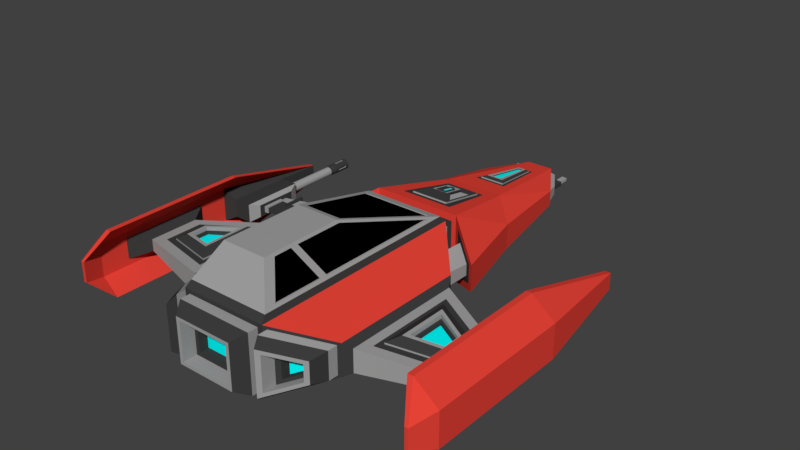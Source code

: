 # Source: Ship.blend  (saved by Blender 2.79.0; exported with 4.5.12 LTS)
import bpy
from mathutils import Matrix  # noqa: F401  (used for matrix-valued properties, if any)

bpy.ops.wm.read_factory_settings(use_empty=True)
scene = bpy.context.scene
scene.name = 'Scene'

# ---- collections
col_collection_1 = bpy.data.collections.new('Collection 1'); scene.collection.children.link(col_collection_1)

# ---- materials (node trees are filled in below, after node groups)
mat_screen = bpy.data.materials.new('Screen')
mat_screen.alpha_threshold = 0.0
mat_screen.use_transparent_shadow = False
mat_screen.diffuse_color = (0.0, 1.0, 1.0, 1.0)
mat_screen.roughness = 0.5
mat_metal = bpy.data.materials.new('Metal')
mat_metal.alpha_threshold = 0.0
mat_metal.use_transparent_shadow = False
mat_metal.diffuse_color = (0.3588, 0.3588, 0.3588, 1.0)
mat_metal.roughness = 0.5
mat_rubber = bpy.data.materials.new('Rubber')
mat_rubber.alpha_threshold = 0.0
mat_rubber.use_transparent_shadow = False
mat_rubber.diffuse_color = (0.04696, 0.04696, 0.04696, 1.0)
mat_rubber.roughness = 0.5
mat_glass = bpy.data.materials.new('Glass')
mat_glass.alpha_threshold = 0.0
mat_glass.use_transparent_shadow = False
mat_glass.diffuse_color = (0.0, 0.0, 0.0, 1.0)
mat_glass.roughness = 0.5
mat_intake = bpy.data.materials.new('Intake')
mat_intake.alpha_threshold = 0.0
mat_intake.use_transparent_shadow = False
mat_intake.diffuse_color = (0.02198, 0.02198, 0.02198, 1.0)
mat_intake.roughness = 0.5
mat_redpaint = bpy.data.materials.new('RedPaint')
mat_redpaint.alpha_threshold = 0.0
mat_redpaint.use_transparent_shadow = False
mat_redpaint.diffuse_color = (0.8, 0.05582, 0.03825, 1.0)
mat_redpaint.roughness = 0.5

# ---- material node trees

# ---- world
world_world = bpy.data.worlds.new('World'); scene.world = world_world
world_world.color = (0.05088, 0.05088, 0.05088)
world_world.use_sun_shadow = False
world_world.sun_shadow_jitter_overblur = 0.0
world_world.cycles.sampling_method = 'MANUAL'

# ---- meshes
me_cube_005 = bpy.data.meshes.new('Cube.005')
me_cube_005.from_pydata([(-1.363, -0.5052, -0.219), (-0.5923, 0.1782, 0.2473), (-1.363, -1.027, 0.219), (-0.5923, 0.1782, -0.2473), (-1.363, -1.027, -0.219), (-0.5923, 0.6998, 0.2473), (-1.363, -0.5052, 0.219), (-0.5923, 0.6998, -0.2473), (-0.7096, 0.7817, 0.172), (-1.246, -0.0565, 0.1524), (-0.7096, 0.7817, -0.172), (-1.246, -0.0565, -0.1524), (-0.7722, 0.6838, 0.1319), (-1.183, 0.04136, 0.1168), (-0.7722, 0.6838, -0.1319), (-1.183, 0.04136, -0.1168), (-0.7722, 0.4902, 0.1319), (-1.183, -0.1523, 0.1168), (-0.7722, 0.4902, -0.1319), (-1.183, -0.1523, -0.1168), (-1.127, -0.06403, 0.08472), (-1.127, -0.06403, -0.08472), (-0.8286, 0.402, 0.09566), (-0.8286, 0.402, -0.09566), (-1.127, 0.5838, -0.08472), (-1.127, 0.5838, 0.08472), (-0.8286, 0.5838, 0.09566), (-0.8286, 0.5838, -0.09566), (-0.8825, 0.5838, -0.06104), (-1.073, 0.5838, -0.05406), (-0.8825, 0.5838, 0.06104), (-1.073, 0.5838, 0.05406), (-0.8825, 1.027, -0.06104), (-1.073, 1.027, -0.05406), (-0.8825, 1.027, 0.06104), (-1.073, 1.027, 0.05406), (-0.9167, 1.027, -0.03905), (-1.038, 1.027, -0.03459), (-0.9167, 1.027, 0.03905), (-1.038, 1.027, 0.03459), (-0.9167, -0.07747, -0.03905), (-1.038, -0.07747, -0.03459), (-0.9167, -0.07747, 0.03905), (-1.038, -0.07747, 0.03459), (0.5923, 0.6998, 0.2473), (0.5923, 0.1782, 0.2473), (1.363, -1.027, 0.219), (0.5923, 0.1782, -0.2473), (1.363, -1.027, -0.219), (1.363, -0.5052, 0.219), (0.5923, 0.6998, -0.2473), (1.363, -0.5052, -0.219), (0.7096, 0.7817, 0.172), (1.246, -0.0565, 0.1524), (0.7096, 0.7817, -0.172), (1.246, -0.0565, -0.1524), (0.7722, 0.6838, 0.1319), (1.183, 0.04136, 0.1168), (0.7722, 0.6838, -0.1319), (1.183, 0.04136, -0.1168), (0.7722, 0.4902, 0.1319), (1.183, -0.1523, 0.1168), (0.7722, 0.4902, -0.1319), (1.183, -0.1523, -0.1168), (1.127, -0.06403, 0.08472), (1.127, -0.06403, -0.08472), (0.8286, 0.402, 0.09566), (0.8286, 0.402, -0.09566), (1.127, 0.5838, -0.08472), (1.127, 0.5838, 0.08472), (0.8286, 0.5838, 0.09566), (0.8286, 0.5838, -0.09566), (0.8825, 0.5838, -0.06104), (1.073, 0.5838, -0.05406), (0.8825, 0.5838, 0.06104), (1.073, 0.5838, 0.05406), (0.8825, 1.027, -0.06104), (1.073, 1.027, -0.05406), (0.8825, 1.027, 0.06104), (1.073, 1.027, 0.05406), (0.9167, 1.027, -0.03905), (1.038, 1.027, -0.03459), (0.9167, 1.027, 0.03905), (1.038, 1.027, 0.03459), (0.9167, -0.07747, -0.03905), (1.038, -0.07747, -0.03459), (0.9167, -0.07747, 0.03905), (1.038, -0.07747, 0.03459), (-0.5923, 0.5694, 0.1236), (-0.5923, 0.5694, -0.1236), (-0.5923, 0.3086, 0.1236), (-0.5923, 0.3086, -0.1236), (0.5923, 0.5694, 0.1236), (0.5923, 0.5694, -0.1236), (0.5923, 0.3086, 0.1236), (0.5923, 0.3086, -0.1236)], [], [(41, 43, 42, 40), (85, 84, 86, 87), (0, 6, 9, 11), (6, 5, 8, 9), (5, 7, 10, 8), (7, 0, 11, 10), (13, 12, 16, 17), (17, 16, 22, 20), (12, 14, 18, 16), (14, 15, 19, 18), (15, 13, 17, 19), (16, 18, 23, 22), (19, 17, 20, 21), (18, 19, 21, 23), (29, 31, 35, 33), (35, 34, 38, 39), (28, 29, 33, 32), (31, 30, 34, 35), (30, 28, 32, 34), (37, 39, 43, 41), (34, 32, 36, 38), (33, 35, 39, 37), (32, 33, 37, 36), (36, 37, 41, 40), (39, 38, 42, 43), (38, 36, 40, 42), (51, 55, 53, 49), (49, 53, 52, 44), (44, 52, 54, 50), (50, 54, 55, 51), (57, 61, 60, 56), (61, 64, 66, 60), (56, 60, 62, 58), (58, 62, 63, 59), (59, 63, 61, 57), (60, 66, 67, 62), (63, 65, 64, 61), (62, 67, 65, 63), (73, 77, 79, 75), (79, 83, 82, 78), (72, 76, 77, 73), (75, 79, 78, 74), (74, 78, 76, 72), (81, 85, 87, 83), (78, 82, 80, 76), (77, 81, 83, 79), (76, 80, 81, 77), (80, 84, 85, 81), (83, 87, 86, 82), (82, 86, 84, 80), (92, 93, 89, 88), (93, 95, 91, 89), (95, 94, 90, 91), (94, 92, 88, 90), (3, 1, 2, 4), (0, 4, 2, 6), (6, 2, 1, 5), (1, 3, 91, 90), (7, 3, 4, 0), (8, 10, 14, 12), (10, 11, 15, 14), (11, 9, 13, 15), (9, 8, 12, 13), (21, 20, 25, 24), (26, 27, 28, 30), (23, 21, 24, 27), (20, 22, 26, 25), (22, 23, 27, 26), (24, 25, 31, 29), (27, 24, 29, 28), (25, 26, 30, 31), (47, 48, 46, 45), (51, 49, 46, 48), (49, 44, 45, 46), (44, 50, 93, 92), (50, 51, 48, 47), (52, 56, 58, 54), (54, 58, 59, 55), (55, 59, 57, 53), (53, 57, 56, 52), (65, 68, 69, 64), (70, 74, 72, 71), (67, 71, 68, 65), (64, 69, 70, 66), (66, 70, 71, 67), (68, 73, 75, 69), (71, 72, 73, 68), (69, 75, 74, 70), (45, 44, 92, 94), (7, 5, 88, 89), (5, 1, 90, 88), (50, 47, 95, 93), (47, 45, 94, 95), (3, 7, 89, 91)])
me_cube_005.polygons.foreach_set('material_index', [0, 0, 1, 1, 1, 1, 1, 1, 1, 1, 1, 1, 1, 1, 1, 1, 1, 1, 1, 1, 1, 1, 1, 1, 1, 1, 1, 1, 1, 1, 1, 1, 1, 1, 1, 1, 1, 1, 1, 1, 1, 1, 1, 1, 1, 1, 1, 1, 1, 1, 1, 1, 1, 1, 2, 2, 2, 2, 2, 2, 2, 2, 2, 2, 2, 2, 2, 2, 2, 2, 2, 2, 2, 2, 2, 2, 2, 2, 2, 2, 2, 2, 2, 2, 2, 2, 2, 2, 2, 2, 2, 2, 2, 2])
me_cube_005.materials.append(mat_screen)
me_cube_005.materials.append(mat_metal)
me_cube_005.materials.append(mat_rubber)
me_cube_005.materials.append(mat_glass)
me_cube_005.use_remesh_preserve_volume = False
me_cube_005.use_remesh_preserve_attributes = False
me_cube_005.use_mirror_x = True
me_cube_005.update()
me_cube_012 = bpy.data.meshes.new('Cube.012')
me_cube_012.from_pydata([(0.1541, 0.9698, 0.194), (0.1541, 0.9698, -0.194), (0.1541, -0.9698, -0.194), (0.1541, -0.9698, 0.194), (0.0, 0.9698, 0.194), (0.0, 0.9698, -0.194), (0.0, -0.9698, -0.194), (0.0, -0.9698, 0.194), (2.732, 0.9708, -0.04848), (2.732, 0.4563, -0.04848), (2.732, 0.4563, 0.04848), (0.1541, -0.6135, 0.1212), (0.1541, 0.6135, 0.1212), (0.1541, 0.6135, -0.1212), (0.1541, -0.6135, -0.1212), (0.1541, -0.2572, -0.04848), (0.1541, 0.2572, -0.04848), (0.1541, 0.2572, 0.04848), (0.1541, -0.2572, 0.04848), (2.732, 0.9708, 0.04848), (2.141, 0.9479, 0.1322), (2.141, 0.9479, -0.1322), (2.141, 0.1106, 0.1322), (2.141, 0.1106, -0.1322), (2.046, 0.9479, 0.1322), (2.046, 0.9479, -0.1322), (2.046, 0.1106, 0.1322), (2.046, 0.1106, -0.1322), (0.8413, 0.6062, 0.1322), (0.8413, 0.6062, -0.1322), (0.8413, -0.2312, 0.1322), (0.8413, -0.2312, -0.1322), (0.7458, 0.6062, 0.1322), (0.7458, 0.6062, -0.1322), (0.7458, -0.2312, 0.1322), (0.7458, -0.2312, -0.1322), (1.491, 0.7662, 0.1322), (1.491, 0.7662, -0.1322), (1.491, -0.07118, 0.1322), (1.491, -0.07118, -0.1322), (1.396, 0.7662, 0.1322), (1.396, 0.7662, -0.1322), (1.396, -0.07118, 0.1322), (1.396, -0.07118, -0.1322)], [], [(3, 7, 6, 2), (6, 7, 4, 5), (1, 5, 4, 0), (0, 4, 7, 3), (2, 6, 5, 1), (18, 15, 9, 10), (16, 17, 19, 8), (1, 0, 12, 13), (3, 2, 14, 11), (2, 1, 13, 14), (0, 3, 11, 12), (12, 11, 18, 17), (14, 13, 16, 15), (11, 14, 15, 18), (13, 12, 17, 16), (8, 19, 10, 9), (17, 18, 10, 19), (15, 16, 8, 9), (20, 22, 23, 21), (22, 26, 27, 23), (26, 24, 25, 27), (24, 20, 21, 25), (22, 20, 24, 26), (27, 25, 21, 23), (28, 30, 31, 29), (30, 34, 35, 31), (34, 32, 33, 35), (32, 28, 29, 33), (30, 28, 32, 34), (35, 33, 29, 31), (36, 38, 39, 37), (38, 42, 43, 39), (42, 40, 41, 43), (40, 36, 37, 41), (38, 36, 40, 42), (43, 41, 37, 39)])
me_cube_012.polygons.foreach_set('material_index', [0, 0, 0, 0, 0, 0, 0, 0, 0, 0, 0, 1, 1, 1, 1, 1, 0, 0, 1, 1, 1, 1, 1, 1, 1, 1, 1, 1, 1, 1, 1, 1, 1, 1, 1, 1])
me_cube_012.materials.append(mat_metal)
me_cube_012.materials.append(mat_rubber)
me_cube_012.use_remesh_preserve_volume = False
me_cube_012.use_remesh_preserve_attributes = False
me_cube_012.use_mirror_x = True
me_cube_012.update()
me_cube_010 = bpy.data.meshes.new('Cube.010')
me_cube_010.from_pydata([(0.1541, -1.119, 0.3247), (0.1541, 1.119, 0.3247), (0.1541, -1.119, -0.3247), (0.1541, 1.119, -0.3247), (0.1541, 0.9698, 0.194), (0.1541, 0.9698, -0.194), (0.1541, -0.9698, -0.194), (0.1541, -0.9698, 0.194), (0.0, 0.9698, 0.194), (0.0, 0.9698, -0.194), (0.0, -0.9698, -0.194), (0.0, -0.9698, 0.194), (0.787, -1.119, 0.3247), (0.787, 1.119, 0.3247), (0.787, -1.119, -0.3247), (0.787, 1.119, -0.3247), (0.9484, 0.7448, 0.2161), (0.9484, 0.7448, -0.2161), (0.9484, -0.7448, -0.2161), (0.9484, -0.7448, 0.2161), (0.2201, 1.119, 0.257), (0.2201, 1.119, -0.257), (0.721, 1.119, 0.257), (0.721, 1.119, -0.257), (0.2201, 0.6931, 0.257), (0.2201, 0.6931, -0.257), (0.721, 0.6931, 0.257), (0.721, 0.6931, -0.257), (0.4705, 0.9178, 0.2232), (0.4705, 0.6234, 0.2232), (0.556, 0.9178, 0.2062), (0.556, 0.6234, 0.2062), (0.6284, 0.9178, 0.1578), (0.6284, 0.6234, 0.1578), (0.6768, 0.9178, 0.08542), (0.6768, 0.6234, 0.08542), (0.6938, 0.9178, 1.118e-07), (0.6938, 0.6234, 1.118e-07), (0.6768, 0.9178, -0.08542), (0.6768, 0.6234, -0.08542), (0.6284, 0.9178, -0.1578), (0.6284, 0.6234, -0.1578), (0.556, 0.9178, -0.2062), (0.556, 0.6234, -0.2062), (0.4705, 0.9178, -0.2232), (0.4705, 0.6234, -0.2232), (0.3851, 0.9178, -0.2062), (0.3851, 0.6234, -0.2062), (0.3127, 0.9178, -0.1578), (0.3127, 0.6234, -0.1578), (0.2643, 0.9178, -0.08542), (0.2643, 0.6234, -0.08542), (0.2473, 0.9178, 1.118e-07), (0.2473, 0.6234, 1.118e-07), (0.2643, 0.9178, 0.08542), (0.2643, 0.6234, 0.08542), (0.3127, 0.9178, 0.1578), (0.3127, 0.6234, 0.1578), (0.3851, 0.9178, 0.2062), (0.3851, 0.6234, 0.2062), (0.4705, 0.9178, 0.1715), (0.5362, 0.9178, 0.1584), (0.5918, 0.9178, 0.1213), (0.629, 0.9178, 0.06562), (0.642, 0.9178, 1.229e-07), (0.629, 0.9178, -0.06562), (0.5918, 0.9178, -0.1213), (0.5362, 0.9178, -0.1584), (0.4705, 0.9178, -0.1715), (0.4049, 0.9178, -0.1584), (0.3493, 0.9178, -0.1213), (0.3121, 0.9178, -0.06562), (0.2991, 0.9178, 1.229e-07), (0.3121, 0.9178, 0.06562), (0.3493, 0.9178, 0.1213), (0.4049, 0.9178, 0.1584), (0.4705, 3.158, 0.1578), (0.5309, 3.158, 0.1457), (0.5821, 3.158, 0.1116), (0.6163, 3.158, 0.06037), (0.6283, 3.158, 6.035e-07), (0.6163, 3.158, -0.06037), (0.5821, 3.158, -0.1115), (0.5309, 3.158, -0.1457), (0.4705, 3.158, -0.1578), (0.4102, 3.158, -0.1457), (0.359, 3.158, -0.1115), (0.3248, 3.158, -0.06037), (0.3128, 3.158, 6.035e-07), (0.3248, 3.158, 0.06037), (0.359, 3.158, 0.1116), (0.4102, 3.158, 0.1457), (0.4705, 3.384, 0.1861), (0.5418, 3.384, 0.172), (0.6022, 3.384, 0.1316), (0.6425, 3.384, 0.07122), (0.6567, 3.384, 5.998e-07), (0.6425, 3.384, -0.07122), (0.6022, 3.384, -0.1316), (0.5418, 3.384, -0.1719), (0.4705, 3.384, -0.1861), (0.3993, 3.384, -0.1719), (0.3389, 3.384, -0.1316), (0.2986, 3.384, -0.07122), (0.2844, 3.384, 5.998e-07), (0.2986, 3.384, 0.07122), (0.3389, 3.384, 0.1316), (0.3993, 3.384, 0.172), (0.4705, 4.051, 0.1861), (0.5418, 4.051, 0.172), (0.6022, 4.051, 0.1316), (0.6425, 4.051, 0.07122), (0.6567, 4.051, 5.998e-07), (0.6425, 4.051, -0.07122), (0.6022, 4.051, -0.1316), (0.5418, 4.051, -0.1719), (0.4705, 4.051, -0.1861), (0.3993, 4.051, -0.1719), (0.3389, 4.051, -0.1316), (0.2986, 4.051, -0.07122), (0.2844, 4.051, 5.998e-07), (0.2986, 4.051, 0.07122), (0.3389, 4.051, 0.1316), (0.3993, 4.051, 0.172), (0.4705, 4.051, 0.1207), (0.5167, 4.051, 0.1115), (0.5559, 4.051, 0.08534), (0.582, 4.051, 0.04619), (0.5912, 4.051, 6.147e-07), (0.582, 4.051, -0.04618), (0.5559, 4.051, -0.08534), (0.5167, 4.051, -0.1115), (0.4705, 4.051, -0.1207), (0.4244, 4.051, -0.1115), (0.3852, 4.051, -0.08534), (0.359, 4.051, -0.04618), (0.3499, 4.051, 6.147e-07), (0.359, 4.051, 0.04619), (0.3852, 4.051, 0.08534), (0.4244, 4.051, 0.1115), (0.4705, 0.7667, 0.1207), (0.5167, 0.7667, 0.1115), (0.5559, 0.7667, 0.08534), (0.582, 0.7667, 0.04619), (0.5912, 0.7667, 6.147e-07), (0.582, 0.7667, -0.04618), (0.5559, 0.7667, -0.08534), (0.5167, 0.7667, -0.1115), (0.4705, 0.7667, -0.1207), (0.4244, 0.7667, -0.1115), (0.3852, 0.7667, -0.08534), (0.359, 0.7667, -0.04618), (0.3499, 0.7667, 6.147e-07), (0.359, 0.7667, 0.04619), (0.3852, 0.7667, 0.08534), (0.4244, 0.7667, 0.1115), (0.9484, 0.2203, 0.1107), (0.9484, 0.2203, -0.1107), (0.9484, -0.5431, -0.1107), (0.9484, -0.5431, 0.1107), (1.093, 0.2203, 0.1107), (1.093, 0.2203, -0.1107), (1.093, -0.5431, -0.1107), (1.093, -0.5431, 0.1107), (1.093, 0.179, 0.07692), (1.093, 0.179, -0.07692), (1.093, -0.5018, -0.07692), (1.093, -0.5018, 0.07692), (1.732, 0.179, 0.07692), (1.732, 0.179, -0.07692), (1.732, -0.5018, -0.07692), (1.732, -0.5018, 0.07692), (0.501, 3.898, -0.1146), (0.501, 3.898, -0.1801), (0.501, 3.898, 0.1801), (0.501, 3.898, 0.1146), (0.501, 3.523, -0.1146), (0.501, 3.523, -0.1801), (0.501, 3.523, 0.1801), (0.501, 3.523, 0.1146), (0.4705, 3.523, 0.1861), (0.4705, 3.523, 0.1207), (0.4401, 3.523, 0.1801), (0.4401, 3.523, -0.1801), (0.4401, 3.523, -0.1146), (0.4401, 3.523, 0.1146), (0.4401, 3.898, -0.1801), (0.4401, 3.898, 0.1801), (0.4401, 3.898, -0.1146), (0.4401, 3.898, 0.1146), (0.5912, 3.523, 6.147e-07), (0.2905, 3.523, -0.0305), (0.6567, 3.523, 5.998e-07), (0.6506, 3.523, -0.0305), (0.5852, 3.523, -0.0305), (0.3559, 3.523, -0.0305), (0.4705, 3.898, -0.1207), (0.4705, 3.898, -0.1861), (0.4705, 3.898, 0.1861), (0.4705, 3.898, 0.1207), (0.4705, 3.523, -0.1207), (0.4705, 3.523, -0.1861), (0.2905, 3.898, 0.0305), (0.5852, 3.898, 0.0305), (0.6506, 3.898, 0.0305), (0.3559, 3.898, 0.0305), (0.6506, 3.898, -0.0305), (0.2905, 3.898, -0.0305), (0.5852, 3.898, -0.0305), (0.3559, 3.898, -0.0305), (0.2905, 3.523, 0.0305), (0.5852, 3.523, 0.0305), (0.6506, 3.523, 0.0305), (0.3559, 3.523, 0.0305), (0.2844, 3.523, 5.998e-07), (0.3499, 3.523, 6.147e-07), (0.2844, 3.898, 5.998e-07), (0.3499, 3.898, 6.147e-07), (0.5912, 3.898, 6.147e-07), (0.6567, 3.898, 5.998e-07)], [], [(7, 11, 10, 6), (10, 11, 8, 9), (5, 9, 8, 4), (4, 8, 11, 7), (6, 10, 9, 5), (14, 18, 19, 12), (13, 16, 17, 15), (12, 19, 16, 13), (15, 17, 18, 14), (21, 25, 27, 23), (24, 26, 27, 25), (23, 27, 26, 22), (22, 26, 24, 20), (20, 24, 25, 21), (71, 87, 86, 70), (64, 80, 79, 63), (72, 88, 87, 71), (65, 81, 80, 64), (73, 89, 88, 72), (66, 82, 81, 65), (74, 90, 89, 73), (67, 83, 82, 66), (75, 91, 90, 74), (68, 84, 83, 67), (60, 76, 91, 75), (69, 85, 84, 68), (62, 78, 77, 61), (70, 86, 85, 69), (63, 79, 78, 62), (61, 77, 76, 60), (118, 119, 135, 134), (124, 125, 141, 140, 181, 179, 175, 199), (111, 112, 128, 127), (119, 120, 136, 135), (112, 113, 129, 128), (120, 121, 137, 136), (113, 114, 130, 129), (121, 122, 138, 137), (114, 115, 131, 130), (122, 123, 139, 138), (115, 116, 132, 131), (108, 109, 125, 124), (123, 108, 124, 139), (116, 117, 133, 132), (109, 110, 126, 125), (117, 118, 134, 133), (110, 111, 127, 126), (139, 124, 199, 189, 185, 181, 140, 155), (132, 133, 149, 148, 200, 184, 188, 196), (125, 126, 142, 141), (133, 134, 150, 149), (126, 127, 143, 142), (134, 135, 151, 150), (127, 128, 218, 203, 211, 190, 144, 143), (135, 136, 217, 209, 195, 215, 152, 151), (128, 129, 145, 144, 190, 194, 208, 218), (136, 137, 153, 152, 215, 213, 205, 217), (129, 130, 146, 145), (137, 138, 154, 153), (130, 131, 147, 146), (138, 139, 155, 154), (131, 132, 196, 172, 176, 200, 148, 147), (0, 7, 6, 2), (2, 6, 5, 3), (1, 4, 7, 0), (3, 5, 4, 1), (13, 22, 20, 1), (0, 12, 13, 1), (3, 15, 14, 2), (2, 14, 12, 0), (1, 20, 21, 3), (15, 23, 22, 13), (3, 21, 23, 15), (28, 29, 31, 30), (30, 31, 33, 32), (32, 33, 35, 34), (34, 35, 37, 36), (36, 37, 39, 38), (38, 39, 41, 40), (40, 41, 43, 42), (42, 43, 45, 44), (44, 45, 47, 46), (46, 47, 49, 48), (48, 49, 51, 50), (50, 51, 53, 52), (52, 53, 55, 54), (54, 55, 57, 56), (56, 57, 59, 58), (58, 59, 29, 28), (36, 38, 65, 64), (46, 48, 70, 69), (56, 58, 75, 74), (32, 34, 63, 62), (42, 44, 68, 67), (28, 30, 61, 60), (52, 54, 73, 72), (38, 40, 66, 65), (48, 50, 71, 70), (58, 28, 60, 75), (34, 36, 64, 63), (44, 46, 69, 68), (54, 56, 74, 73), (30, 32, 62, 61), (40, 42, 67, 66), (50, 52, 72, 71), (89, 90, 106, 105), (97, 98, 114, 113), (82, 83, 99, 98), (90, 91, 107, 106), (83, 84, 100, 99), (76, 77, 93, 92), (91, 76, 92, 107), (84, 85, 101, 100), (77, 78, 94, 93), (85, 86, 102, 101), (78, 79, 95, 94), (86, 87, 103, 102), (79, 80, 96, 95), (87, 88, 104, 103), (80, 81, 97, 96), (88, 89, 105, 104), (81, 82, 98, 97), (105, 106, 122, 121), (98, 99, 115, 114), (106, 107, 123, 122), (99, 100, 201, 177, 173, 197, 116, 115), (92, 93, 109, 108, 198, 174, 178, 180), (107, 92, 180, 182, 187, 198, 108, 123), (100, 101, 117, 116, 197, 186, 183, 201), (93, 94, 110, 109), (101, 102, 118, 117), (94, 95, 111, 110), (102, 103, 119, 118), (95, 96, 192, 212, 204, 219, 112, 111), (103, 104, 214, 191, 207, 216, 120, 119), (96, 97, 113, 112, 219, 206, 193, 192), (104, 105, 121, 120, 216, 202, 210, 214), (154, 155, 140, 141, 142, 143, 144, 145, 146, 147, 148, 149, 150, 151, 152, 153), (17, 16, 156, 157), (157, 156, 160, 161), (16, 19, 159, 156), (18, 17, 157, 158), (19, 18, 158, 159), (160, 163, 167, 164), (156, 159, 163, 160), (158, 157, 161, 162), (159, 158, 162, 163), (167, 166, 170, 171), (162, 161, 165, 166), (163, 162, 166, 167), (161, 160, 164, 165), (171, 170, 169, 168), (165, 164, 168, 169), (164, 167, 171, 168), (166, 165, 169, 170), (207, 209, 217, 205, 202, 216), (208, 206, 219, 204, 203, 218), (177, 176, 172, 173), (179, 178, 174, 175), (183, 184, 200, 176, 177, 201), (185, 182, 180, 178, 179, 181), (191, 195, 209, 207), (194, 193, 206, 208), (193, 194, 190, 211, 212, 192), (195, 191, 214, 210, 213, 215), (212, 211, 203, 204), (213, 210, 202, 205), (187, 189, 199, 175, 174, 198), (188, 186, 197, 173, 172, 196), (182, 185, 189, 187), (184, 183, 186, 188)])
me_cube_010.polygons.foreach_set('material_index', [0, 0, 0, 0, 0, 0, 0, 0, 0, 0, 0, 0, 0, 0, 0, 0, 0, 0, 0, 0, 0, 0, 0, 0, 0, 0, 0, 0, 0, 0, 0, 0, 0, 0, 0, 0, 0, 0, 0, 0, 0, 0, 0, 0, 0, 0, 0, 0, 0, 0, 0, 0, 0, 0, 0, 0, 0, 0, 0, 0, 0, 0, 1, 1, 1, 1, 1, 1, 1, 1, 1, 1, 1, 1, 1, 1, 1, 1, 1, 1, 1, 1, 1, 1, 1, 1, 1, 1, 1, 1, 1, 1, 1, 1, 1, 1, 1, 1, 1, 1, 1, 1, 1, 1, 1, 1, 1, 1, 1, 1, 1, 1, 1, 1, 1, 1, 1, 1, 1, 1, 1, 1, 1, 1, 1, 1, 1, 1, 1, 1, 1, 1, 1, 1, 1, 1, 1, 1, 1, 0, 1, 1, 1, 0, 0, 0, 0, 1, 0, 0, 0, 1, 1, 1, 1, 0, 0, 0, 0, 0, 0, 0, 0, 0, 0, 0, 0, 0, 0, 0, 0])
me_cube_010.materials.append(mat_metal)
me_cube_010.materials.append(mat_rubber)
me_cube_010.use_remesh_preserve_volume = False
me_cube_010.use_remesh_preserve_attributes = False
me_cube_010.use_mirror_x = True
me_cube_010.update()
me_cube_007 = bpy.data.meshes.new('Cube.007')
me_cube_007.from_pydata([(-0.2074, 1.119, -0.02491), (-0.4538, -0.9185, 0.2727), (-0.2074, 1.073, -0.3541), (-0.4538, -0.9652, -0.05648), (-0.1446, 0.9766, 0.0527), (-0.3163, -0.7595, 0.3062), (-0.1217, 0.8454, -0.3799), (-0.2663, -0.7549, -0.1462), (-0.07567, 0.8629, 0.0693), (-0.1656, -0.6458, 0.2896), (-0.07567, 0.8582, 0.036), (-0.1656, -0.6505, 0.2563), (-0.3375, 0.5805, -0.08082), (-0.4569, -0.4072, 0.06342), (-0.3375, 0.5675, -0.1701), (-0.4569, -0.4202, -0.02588), (-0.6553, 0.5826, -0.1629), (-0.7747, -0.4051, -0.01868), (-0.6553, 0.5695, -0.2522), (-0.7747, -0.4182, -0.108), (-1.095, -0.3565, -0.1365), (-0.982, 0.5789, -0.2731), (-1.095, -0.3379, -0.008975), (-0.982, 0.5975, -0.1456), (-0.9115, 0.7116, -0.367), (-1.061, -0.5229, -0.1867), (-0.7078, 0.6875, -0.3635), (-0.8571, -0.5109, 0.06397), (-0.8571, -0.547, -0.1832), (-1.061, -0.4868, 0.06045), (-0.7078, 0.7236, -0.1163), (-0.9115, 0.7477, -0.1198), (-0.9752, -0.306, 0.03404), (-0.8972, -0.3152, 0.03539), (-0.7934, 0.5428, -0.08991), (-0.8714, 0.552, -0.09126), (-0.883, 0.4567, -0.07734), (-0.8945, 0.3613, -0.06342), (-0.906, 0.266, -0.0495), (-0.9175, 0.1707, -0.03557), (-0.9291, 0.07534, -0.02165), (-0.9406, -0.02, -0.007729), (-0.9521, -0.1153, 0.006194), (-0.9636, -0.2107, 0.02012), (-0.805, 0.4474, -0.07599), (-0.8165, 0.3521, -0.06207), (-0.828, 0.2568, -0.04815), (-0.8396, 0.1614, -0.03423), (-0.8511, 0.0661, -0.0203), (-0.8626, -0.02923, -0.00638), (-0.8741, -0.1246, 0.007542), (-0.8857, -0.2199, 0.02146), (-0.9752, -0.3096, 0.00933), (-0.8972, -0.3188, 0.01068), (-0.7934, 0.5392, -0.1146), (-0.8714, 0.5484, -0.116), (-0.9636, -0.2143, -0.004593), (-0.8857, -0.2235, -0.003244), (-0.883, 0.4531, -0.102), (-0.8945, 0.3577, -0.08813), (-0.906, 0.2624, -0.0742), (-0.9175, 0.1671, -0.06028), (-0.9291, 0.07173, -0.04636), (-0.9406, -0.02361, -0.03244), (-0.9521, -0.1189, -0.01852), (-0.805, 0.4438, -0.1007), (-0.8165, 0.3485, -0.08678), (-0.828, 0.2532, -0.07286), (-0.8396, 0.1578, -0.05893), (-0.8511, 0.06249, -0.04501), (-0.8626, -0.03284, -0.03109), (-0.8741, -0.1282, -0.01717), (-0.2469, 0.7819, -0.06856), (-0.4143, -0.6022, 0.1336), (-0.4143, -0.6266, -0.01409), (-0.2469, 0.7575, -0.2162), (0.2074, 1.119, -0.02491), (0.4538, -0.9185, 0.2727), (0.2074, 1.073, -0.3541), (0.4538, -0.9652, -0.05648), (0.1446, 0.9766, 0.0527), (0.3163, -0.7595, 0.3062), (0.1217, 0.8454, -0.3799), (0.2663, -0.7549, -0.1462), (0.07567, 0.8629, 0.0693), (0.1656, -0.6458, 0.2896), (0.07567, 0.8582, 0.036), (0.1656, -0.6505, 0.2563), (0.3375, 0.5805, -0.08082), (0.4569, -0.4072, 0.06342), (0.3375, 0.5675, -0.1701), (0.4569, -0.4202, -0.02588), (0.6553, 0.5826, -0.1629), (0.7747, -0.4051, -0.01868), (0.6553, 0.5695, -0.2522), (0.7747, -0.4182, -0.108), (1.095, -0.3565, -0.1365), (0.982, 0.5789, -0.2731), (1.095, -0.3379, -0.008975), (0.982, 0.5975, -0.1456), (0.9115, 0.7116, -0.367), (1.061, -0.5229, -0.1867), (0.7078, 0.6875, -0.3635), (0.8571, -0.5109, 0.06397), (0.8571, -0.547, -0.1832), (1.061, -0.4868, 0.06045), (0.7078, 0.7236, -0.1163), (0.9115, 0.7477, -0.1198), (0.9752, -0.306, 0.03404), (0.8972, -0.3152, 0.03539), (0.7934, 0.5428, -0.08991), (0.8714, 0.552, -0.09126), (0.883, 0.4567, -0.07734), (0.8945, 0.3613, -0.06342), (0.906, 0.266, -0.0495), (0.9175, 0.1707, -0.03557), (0.9291, 0.07534, -0.02165), (0.9406, -0.02, -0.007729), (0.9521, -0.1153, 0.006194), (0.9636, -0.2107, 0.02012), (0.805, 0.4474, -0.07599), (0.8165, 0.3521, -0.06207), (0.828, 0.2568, -0.04815), (0.8396, 0.1614, -0.03423), (0.8511, 0.0661, -0.0203), (0.8626, -0.02923, -0.00638), (0.8741, -0.1246, 0.007542), (0.8857, -0.2199, 0.02146), (0.9752, -0.3096, 0.00933), (0.8972, -0.3188, 0.01068), (0.7934, 0.5392, -0.1146), (0.8714, 0.5484, -0.116), (0.9636, -0.2143, -0.004593), (0.8857, -0.2235, -0.003244), (0.883, 0.4531, -0.102), (0.8945, 0.3577, -0.08813), (0.906, 0.2624, -0.0742), (0.9175, 0.1671, -0.06028), (0.9291, 0.07173, -0.04636), (0.9406, -0.02361, -0.03244), (0.9521, -0.1189, -0.01852), (0.805, 0.4438, -0.1007), (0.8165, 0.3485, -0.08678), (0.828, 0.2532, -0.07286), (0.8396, 0.1578, -0.05893), (0.8511, 0.06249, -0.04501), (0.8626, -0.03284, -0.03109), (0.8741, -0.1282, -0.01717), (0.2469, 0.7819, -0.06856), (0.4143, -0.6022, 0.1336), (0.4143, -0.6266, -0.01409), (0.2469, 0.7575, -0.2162)], [], [(11, 87, 86, 10), (4, 5, 9, 8), (8, 9, 11, 10), (5, 81, 85, 9), (3, 79, 77, 1), (13, 12, 16, 17), (15, 13, 17, 19), (14, 15, 19, 18), (12, 14, 18, 16), (28, 27, 29, 25), (30, 26, 24, 31), (27, 30, 34, 44, 45, 46, 47, 48, 49, 50, 51, 33), (26, 28, 25, 24), (86, 84, 8, 10), (84, 80, 4, 8), (45, 37, 59, 66), (29, 27, 33, 32), (31, 29, 32, 43, 42, 41, 40, 39, 38, 37, 36, 35), (30, 31, 35, 34), (32, 33, 53, 52), (43, 51, 50, 42), (50, 49, 70, 71), (41, 49, 48, 40), (38, 46, 67, 60), (39, 47, 46, 38), (41, 42, 64, 63), (37, 45, 44, 36), (35, 36, 58, 55), (34, 35, 55, 54), (44, 34, 54, 65), (36, 44, 65, 58), (51, 43, 56, 57), (43, 32, 52, 56), (37, 38, 60, 59), (42, 50, 71, 64), (33, 51, 57, 53), (46, 45, 66, 67), (49, 41, 63, 70), (39, 40, 62, 61), (40, 48, 69, 62), (48, 47, 68, 69), (47, 39, 61, 68), (0, 2, 75, 72), (2, 3, 74, 75), (3, 1, 73, 74), (1, 0, 72, 73), (6, 82, 83, 7), (0, 76, 78, 2), (80, 84, 85, 81), (84, 86, 87, 85), (89, 93, 92, 88), (91, 95, 93, 89), (90, 94, 95, 91), (88, 92, 94, 90), (104, 101, 105, 103), (106, 107, 100, 102), (103, 109, 127, 126, 125, 124, 123, 122, 121, 120, 110, 106), (102, 100, 101, 104), (121, 142, 135, 113), (105, 108, 109, 103), (107, 111, 112, 113, 114, 115, 116, 117, 118, 119, 108, 105), (106, 110, 111, 107), (108, 128, 129, 109), (119, 118, 126, 127), (126, 147, 146, 125), (117, 116, 124, 125), (114, 136, 143, 122), (115, 114, 122, 123), (117, 139, 140, 118), (113, 112, 120, 121), (111, 131, 134, 112), (110, 130, 131, 111), (120, 141, 130, 110), (112, 134, 141, 120), (127, 133, 132, 119), (119, 132, 128, 108), (113, 135, 136, 114), (118, 140, 147, 126), (109, 129, 133, 127), (122, 143, 142, 121), (125, 146, 139, 117), (115, 137, 138, 116), (116, 138, 145, 124), (124, 145, 144, 123), (123, 144, 137, 115), (76, 148, 151, 78), (78, 151, 150, 79), (79, 150, 149, 77), (77, 149, 148, 76), (9, 85, 87, 11), (3, 2, 6, 7), (0, 1, 5, 4), (73, 72, 12, 13), (74, 73, 13, 15), (75, 74, 15, 14), (72, 75, 14, 12), (24, 25, 20, 21), (25, 29, 22, 20), (29, 31, 23, 22), (22, 23, 21, 20), (31, 24, 21, 23), (17, 16, 30, 27), (16, 18, 26, 30), (18, 19, 28, 26), (19, 17, 27, 28), (80, 76, 0, 4), (83, 79, 3, 7), (1, 77, 81, 5), (2, 78, 82, 6), (79, 83, 82, 78), (76, 80, 81, 77), (149, 89, 88, 148), (150, 91, 89, 149), (151, 90, 91, 150), (148, 88, 90, 151), (100, 97, 96, 101), (101, 96, 98, 105), (105, 98, 99, 107), (98, 96, 97, 99), (107, 99, 97, 100), (93, 103, 106, 92), (92, 106, 102, 94), (94, 102, 104, 95), (95, 104, 103, 93), (14, 12, 13, 15), (58, 65, 54, 55), (52, 53, 57, 56), (64, 71, 70, 63), (62, 69, 68, 61), (60, 67, 66, 59), (134, 131, 130, 141), (128, 132, 133, 129), (140, 139, 146, 147), (138, 137, 144, 145), (136, 135, 142, 143)])
me_cube_007.polygons.foreach_set('material_index', [0, 1, 2, 1, 1, 1, 1, 1, 1, 1, 1, 1, 1, 2, 1, 1, 1, 1, 1, 1, 1, 1, 1, 1, 1, 1, 1, 1, 1, 1, 1, 1, 1, 1, 1, 1, 1, 1, 1, 1, 1, 1, 1, 1, 1, 1, 1, 1, 1, 2, 1, 1, 1, 1, 1, 1, 1, 1, 1, 1, 1, 1, 1, 1, 1, 1, 1, 1, 1, 1, 1, 1, 1, 1, 1, 1, 1, 1, 1, 1, 1, 1, 1, 1, 1, 1, 1, 1, 1, 2, 2, 2, 2, 2, 2, 2, 2, 2, 2, 2, 2, 2, 2, 2, 2, 2, 2, 2, 2, 2, 2, 2, 2, 2, 2, 2, 2, 2, 2, 2, 2, 2, 2, 2, 2, 3, 3, 3, 3, 3, 3, 3, 3, 3, 3])
me_cube_007.materials.append(mat_screen)
me_cube_007.materials.append(mat_metal)
me_cube_007.materials.append(mat_rubber)
me_cube_007.materials.append(mat_intake)
me_cube_007.use_remesh_preserve_volume = False
me_cube_007.use_remesh_preserve_attributes = False
me_cube_007.use_mirror_x = True
me_cube_007.update()
me_cube_009 = bpy.data.meshes.new('Cube.009')
me_cube_009.from_pydata([(-0.2117, 0.4646, -0.1793), (0.2117, 0.4646, -0.1793), (-0.2128, -0.4409, -0.2117), (0.2128, -0.4409, -0.2117), (-0.2117, 0.4646, 0.2118), (0.2117, 0.4646, 0.2118), (-0.2128, -0.4409, 0.1794), (0.2128, -0.4409, 0.1794), (-0.1502, 0.4646, -0.1267), (0.1502, 0.4646, -0.1267), (-0.1502, 0.4646, 0.1299), (0.1502, 0.4646, 0.1299), (-0.1502, 0.4137, -0.1267), (0.1502, 0.4137, -0.1267), (-0.1502, 0.4137, 0.1299), (0.1502, 0.4137, 0.1299), (-0.212, 0.246, -0.1871), (0.212, 0.246, -0.1871), (-0.212, 0.246, 0.204), (0.212, 0.246, 0.204)], [], [(16, 18, 4, 0), (3, 7, 6, 2), (11, 9, 13, 15), (9, 8, 12, 13), (8, 10, 14, 12), (10, 11, 15, 14), (1, 5, 19, 17), (5, 4, 18, 19), (1, 17, 16, 0), (17, 3, 2, 16), (19, 18, 6, 7), (17, 19, 7, 3), (5, 1, 9, 11), (0, 4, 10, 8), (4, 5, 11, 10), (1, 0, 8, 9), (2, 6, 18, 16), (12, 14, 15, 13)])
me_cube_009.polygons.foreach_set('material_index', [0, 0, 0, 0, 0, 0, 0, 0, 0, 1, 1, 1, 1, 1, 1, 1, 1, 2])
me_cube_009.materials.append(mat_metal)
me_cube_009.materials.append(mat_rubber)
me_cube_009.materials.append(mat_glass)
me_cube_009.use_remesh_preserve_volume = False
me_cube_009.use_remesh_preserve_attributes = False
me_cube_009.use_mirror_x = True
me_cube_009.update()
me_cube_008 = bpy.data.meshes.new('Cube.008')
me_cube_008.from_pydata([(-2.548, -2.958, 0.02064), (-1.906, -2.958, 0.02064), (-1.906, -0.7463, 0.02064), (-2.548, -0.7463, 0.02064), (-1.906, -2.958, 0.1926), (-2.548, -0.7463, 0.1926), (-2.548, -2.958, 0.1926), (-1.906, -0.7463, 0.1926), (2.548, -2.958, 0.02064), (1.906, -2.958, 0.02064), (1.906, -0.7463, 0.02064), (2.548, -0.7463, 0.02064), (1.906, -2.958, 0.1926), (2.548, -0.7463, 0.1926), (2.548, -2.958, 0.1926), (1.906, -0.7463, 0.1926), (-2.376, -1.338, 0.1926), (-2.376, -2.366, 0.1926), (-2.078, -2.366, 0.1926), (-2.078, -1.338, 0.1926), (2.376, -1.338, 0.1926), (2.376, -2.366, 0.1926), (2.078, -2.366, 0.1926), (2.078, -1.338, 0.1926), (-0.3467, 5.689, 0.02064), (-0.3467, 4.107, 0.02064), (0.3467, 5.689, 0.02064), (0.3467, 4.107, 0.02064), (-0.3467, 5.689, 0.1926), (-0.3467, 4.107, 0.1926), (0.3467, 5.689, 0.1926), (0.3467, 4.107, 0.1926), (-0.1738, 5.294, 0.1926), (-0.1738, 4.501, 0.1926), (0.1738, 5.294, 0.1926), (0.1738, 4.501, 0.1926), (-2.548, -2.958, -0.02836), (-1.906, -2.958, -0.236), (-1.906, -0.7463, -0.236), (-2.548, -0.7463, -0.02836), (2.548, -2.958, -0.02836), (1.906, -2.958, -0.236), (1.906, -0.7463, -0.236), (2.548, -0.7463, -0.02836), (-0.3467, 5.689, -0.1362), (-0.3467, 4.107, -0.3103), (0.3467, 5.689, -0.1362), (0.3467, 4.107, -0.3103), (2.227, -2.958, -0.1322), (2.227, -2.958, -0.1322), (2.227, -0.7463, -0.1322), (2.227, -0.7463, -0.1322), (-2.227, -2.958, -0.1322), (-2.227, -2.958, -0.1322), (-2.227, -0.7463, -0.1322), (-2.227, -0.7463, -0.1322), (2.9e-07, 5.689, -0.1362), (2.9e-07, 4.107, -0.3103), (2.9e-07, 5.689, -0.1362), (2.9e-07, 4.107, -0.3103), (-2.376, -1.338, 0.1926), (-2.376, -2.366, 0.1926), (-2.078, -2.366, 0.1926), (-2.078, -1.338, 0.1926), (2.376, -1.338, 0.1926), (2.376, -2.366, 0.1926), (2.078, -2.366, 0.1926), (2.078, -1.338, 0.1926), (-0.1738, 5.294, 0.1926), (-0.1738, 4.501, 0.1926), (0.1738, 5.294, 0.1926), (0.1738, 4.501, 0.1926)], [(41, 40), (43, 42), (37, 36), (39, 38), (46, 44), (47, 45)], [(40, 48, 51, 43), (42, 50, 49, 41), (36, 39, 55, 52), (45, 44, 56, 57), (38, 37, 53, 54), (47, 59, 58, 46), (21, 20, 64, 65), (33, 35, 71, 69), (17, 18, 62, 61), (32, 33, 69, 68), (22, 21, 65, 66), (18, 19, 63, 62), (35, 34, 70, 71), (23, 22, 66, 67), (19, 16, 60, 63), (34, 32, 68, 70), (16, 17, 61, 60), (20, 23, 67, 64), (3, 5, 7, 2), (1, 4, 6, 0), (0, 6, 5, 3), (2, 7, 4, 1), (12, 22, 23, 15), (11, 10, 15, 13), (9, 8, 14, 12), (8, 11, 13, 14), (10, 9, 12, 15), (6, 17, 16, 5), (7, 19, 18, 4), (13, 20, 21, 14), (4, 18, 17, 6), (15, 23, 20, 13), (5, 16, 19, 7), (14, 21, 22, 12), (24, 28, 30, 26), (31, 35, 33, 29), (25, 29, 28, 24), (27, 31, 29, 25), (26, 30, 31, 27), (30, 34, 35, 31), (28, 32, 34, 30), (29, 33, 32, 28), (25, 24, 26, 27), (1, 0, 3, 2), (9, 10, 11, 8)])
me_cube_008.polygons.foreach_set('material_index', [0, 0, 0, 0, 0, 0, 0, 0, 0, 0, 0, 0, 0, 0, 0, 0, 0, 0, 1, 1, 1, 1, 1, 1, 1, 1, 1, 1, 1, 1, 1, 1, 1, 1, 1, 1, 1, 1, 1, 1, 1, 1, 1, 1, 1])
me_cube_008.materials.append(mat_metal)
me_cube_008.materials.append(mat_rubber)
me_cube_008.use_remesh_preserve_volume = False
me_cube_008.use_remesh_preserve_attributes = False
me_cube_008.use_mirror_x = True
me_cube_008.update()
me_cube_006 = bpy.data.meshes.new('Cube.006')
me_cube_006.from_pydata([(-5.518, -0.7359, 0.3245), (-5.518, 0.3785, 0.3245), (-3.657, -1.22, 0.4382), (-3.657, 1.384, 0.4382), (-5.518, -0.7359, -0.2907), (-5.518, 0.3785, -0.2907), (-3.657, -1.22, -0.4044), (-3.657, 1.384, -0.4044), (-5.217, -0.5132, 0.4898), (-3.959, -0.8409, 0.6012), (-5.217, 0.2403, -0.4559), (-5.217, -0.5132, -0.4559), (-5.217, 0.2403, 0.4898), (-3.959, 0.9202, 0.6012), (-3.959, -0.8409, -0.5674), (-3.959, 0.9202, -0.5674), (-5.082, -0.4133, 0.5017), (-4.094, -0.6705, 0.5892), (-5.082, 0.1782, -0.4679), (-5.082, -0.4133, -0.4679), (-5.082, 0.1782, 0.5017), (-4.094, 0.712, 0.5892), (-4.094, -0.6705, -0.5554), (-4.094, 0.712, -0.5554), (-5.082, -0.4133, 0.3758), (-4.094, -0.6705, 0.4406), (-5.082, 0.1782, -0.342), (-5.082, -0.4133, -0.342), (-5.082, 0.1782, 0.3758), (-4.094, 0.712, 0.4406), (-4.094, -0.6705, -0.4068), (-4.094, 0.712, -0.4068), (-4.988, -0.3443, 0.382), (-4.187, -0.5529, 0.4345), (-4.988, 0.1353, -0.3482), (-4.988, -0.3443, -0.3482), (-4.988, 0.1353, 0.382), (-4.187, 0.5682, 0.4345), (-4.187, -0.5529, -0.4007), (-4.187, 0.5682, -0.4007), (-4.988, -0.3443, 0.2823), (-4.187, -0.5529, 0.3205), (-4.988, 0.1353, -0.2485), (-4.988, -0.3443, -0.2485), (-4.988, 0.1353, 0.2823), (-4.187, 0.5682, 0.3205), (-4.187, -0.5529, -0.2867), (-4.187, 0.5682, -0.2867), (-3.657, 0.9148, 0.2863), (-3.657, -0.7511, 0.2863), (-3.657, 0.9148, -0.2525), (-3.657, -0.7511, -0.2525), (-3.435, 0.4649, 0.1408), (-3.435, -0.3011, 0.1408), (-3.435, 0.4649, -0.107), (-3.435, -0.3011, -0.107), (-1.686, 0.4649, 0.1408), (-1.686, -0.3011, 0.1408), (-1.686, 0.4649, -0.107), (-1.686, -0.3011, -0.107), (-1.541, 0.6261, 0.1929), (-1.541, -0.4623, 0.1929), (-1.541, 0.6261, -0.1591), (-1.541, -0.4623, -0.1591), (-1.346, 0.6261, 0.1929), (-1.346, -0.4623, 0.1929), (-1.346, 0.6261, -0.1591), (-1.346, -0.4623, -0.1591), (-1.188, 0.4329, 0.1305), (-1.188, -0.2692, 0.1305), (-1.188, 0.4329, -0.09665), (-1.188, -0.2692, -0.09665), (-0.4691, 0.4329, -0.1622), (-0.4691, -0.2692, -0.1622), (-0.4691, 0.4329, -0.3893), (-0.4691, -0.2692, -0.3893), (-0.3222, 0.6333, -0.09733), (-0.3222, -0.4696, -0.09733), (-0.3222, 0.6333, -0.4541), (-0.3222, -0.4696, -0.4541), (5.518, -0.7359, 0.3245), (5.518, 0.3785, 0.3245), (3.657, -1.22, 0.4382), (3.657, 1.384, 0.4382), (5.518, -0.7359, -0.2907), (5.518, 0.3785, -0.2907), (3.657, -1.22, -0.4044), (3.657, 1.384, -0.4044), (5.217, -0.5132, 0.4898), (3.959, -0.8409, 0.6012), (5.217, 0.2403, -0.4559), (5.217, -0.5132, -0.4559), (5.217, 0.2403, 0.4898), (3.959, 0.9202, 0.6012), (3.959, -0.8409, -0.5674), (3.959, 0.9202, -0.5674), (5.082, -0.4133, 0.5017), (4.094, -0.6705, 0.5892), (5.082, 0.1782, -0.4679), (5.082, -0.4133, -0.4679), (5.082, 0.1782, 0.5017), (4.094, 0.712, 0.5892), (4.094, -0.6705, -0.5554), (4.094, 0.712, -0.5554), (5.082, -0.4133, 0.3758), (4.094, -0.6705, 0.4406), (5.082, 0.1782, -0.342), (5.082, -0.4133, -0.342), (5.082, 0.1782, 0.3758), (4.094, 0.712, 0.4406), (4.094, -0.6705, -0.4068), (4.094, 0.712, -0.4068), (4.988, -0.3443, 0.382), (4.187, -0.5529, 0.4345), (4.988, 0.1353, -0.3482), (4.988, -0.3443, -0.3482), (4.988, 0.1353, 0.382), (4.187, 0.5682, 0.4345), (4.187, -0.5529, -0.4007), (4.187, 0.5682, -0.4007), (4.988, -0.3443, 0.2823), (4.187, -0.5529, 0.3205), (4.988, 0.1353, -0.2485), (4.988, -0.3443, -0.2485), (4.988, 0.1353, 0.2823), (4.187, 0.5682, 0.3205), (4.187, -0.5529, -0.2867), (4.187, 0.5682, -0.2867), (3.657, 0.9148, 0.2863), (3.657, -0.7511, 0.2863), (3.657, 0.9148, -0.2525), (3.657, -0.7511, -0.2525), (3.435, 0.4649, 0.1408), (3.435, -0.3011, 0.1408), (3.435, 0.4649, -0.107), (3.435, -0.3011, -0.107), (1.686, 0.4649, 0.1408), (1.686, -0.3011, 0.1408), (1.686, 0.4649, -0.107), (1.686, -0.3011, -0.107), (1.541, 0.6261, 0.1929), (1.541, -0.4623, 0.1929), (1.541, 0.6261, -0.1591), (1.541, -0.4623, -0.1591), (1.346, 0.6261, 0.1929), (1.346, -0.4623, 0.1929), (1.346, 0.6261, -0.1591), (1.346, -0.4623, -0.1591), (1.188, 0.4329, 0.1305), (1.188, -0.2692, 0.1305), (1.188, 0.4329, -0.09665), (1.188, -0.2692, -0.09665), (0.4691, 0.4329, -0.1622), (0.4691, -0.2692, -0.1622), (0.4691, 0.4329, -0.3893), (0.4691, -0.2692, -0.3893), (0.3222, 0.6333, -0.09733), (0.3222, -0.4696, -0.09733), (0.3222, 0.6333, -0.4541), (0.3222, -0.4696, -0.4541)], [], [(40, 41, 45, 44), (43, 42, 47, 46), (120, 124, 125, 121), (123, 126, 127, 122), (2, 0, 4, 6), (3, 2, 49, 48), (5, 4, 0, 1), (1, 3, 7, 5), (14, 11, 19, 22), (9, 13, 21, 17), (21, 20, 28, 29), (18, 23, 31, 26), (12, 8, 16, 20), (8, 9, 17, 16), (15, 14, 22, 23), (10, 15, 23, 18), (13, 12, 20, 21), (11, 10, 18, 19), (19, 18, 26, 27), (17, 21, 29, 25), (22, 19, 27, 30), (20, 16, 24, 28), (16, 17, 25, 24), (23, 22, 30, 31), (2, 6, 51, 49), (6, 7, 50, 51), (7, 3, 48, 50), (54, 52, 56, 58), (55, 54, 58, 59), (53, 55, 59, 57), (52, 53, 57, 56), (61, 63, 67, 65), (60, 61, 65, 64), (62, 60, 64, 66), (63, 62, 66, 67), (70, 68, 72, 74), (71, 70, 74, 75), (69, 71, 75, 73), (68, 69, 73, 72), (76, 156, 158, 78), (78, 158, 159, 79), (79, 159, 157, 77), (82, 86, 84, 80), (83, 128, 129, 82), (85, 81, 80, 84), (81, 85, 87, 83), (94, 102, 99, 91), (89, 97, 101, 93), (101, 109, 108, 100), (98, 106, 111, 103), (92, 100, 96, 88), (88, 96, 97, 89), (95, 103, 102, 94), (90, 98, 103, 95), (93, 101, 100, 92), (91, 99, 98, 90), (99, 107, 106, 98), (97, 105, 109, 101), (102, 110, 107, 99), (100, 108, 104, 96), (96, 104, 105, 97), (103, 111, 110, 102), (82, 129, 131, 86), (86, 131, 130, 87), (87, 130, 128, 83), (134, 138, 136, 132), (135, 139, 138, 134), (133, 137, 139, 135), (132, 136, 137, 133), (141, 145, 147, 143), (140, 144, 145, 141), (142, 146, 144, 140), (143, 147, 146, 142), (150, 154, 152, 148), (151, 155, 154, 150), (149, 153, 155, 151), (148, 152, 153, 149), (77, 157, 156, 76), (7, 6, 14, 15), (0, 2, 9, 8), (5, 7, 15, 10), (3, 1, 12, 13), (4, 5, 10, 11), (2, 3, 13, 9), (6, 4, 11, 14), (1, 0, 8, 12), (31, 30, 38, 39), (24, 25, 33, 32), (38, 35, 43, 46), (33, 37, 45, 41), (26, 31, 39, 34), (29, 28, 36, 37), (27, 26, 34, 35), (25, 29, 37, 33), (30, 27, 35, 38), (28, 24, 32, 36), (36, 32, 40, 44), (32, 33, 41, 40), (39, 38, 46, 47), (34, 39, 47, 42), (37, 36, 44, 45), (35, 34, 42, 43), (49, 51, 55, 53), (48, 49, 53, 52), (50, 48, 52, 54), (51, 50, 54, 55), (57, 59, 63, 61), (56, 57, 61, 60), (58, 56, 60, 62), (59, 58, 62, 63), (65, 67, 71, 69), (64, 65, 69, 68), (66, 64, 68, 70), (67, 66, 70, 71), (75, 74, 78, 79), (73, 75, 79, 77), (72, 73, 77, 76), (74, 72, 76, 78), (87, 95, 94, 86), (80, 88, 89, 82), (85, 90, 95, 87), (83, 93, 92, 81), (84, 91, 90, 85), (82, 89, 93, 83), (86, 94, 91, 84), (81, 92, 88, 80), (111, 119, 118, 110), (104, 112, 113, 105), (118, 126, 123, 115), (113, 121, 125, 117), (106, 114, 119, 111), (109, 117, 116, 108), (107, 115, 114, 106), (105, 113, 117, 109), (110, 118, 115, 107), (108, 116, 112, 104), (116, 124, 120, 112), (112, 120, 121, 113), (119, 127, 126, 118), (114, 122, 127, 119), (117, 125, 124, 116), (115, 123, 122, 114), (129, 133, 135, 131), (128, 132, 133, 129), (130, 134, 132, 128), (131, 135, 134, 130), (137, 141, 143, 139), (136, 140, 141, 137), (138, 142, 140, 136), (139, 143, 142, 138), (145, 149, 151, 147), (144, 148, 149, 145), (146, 150, 148, 144), (147, 151, 150, 146), (155, 159, 158, 154), (153, 157, 159, 155), (152, 156, 157, 153), (154, 158, 156, 152)])
me_cube_006.polygons.foreach_set('material_index', [0, 0, 0, 0, 1, 1, 1, 1, 1, 1, 1, 1, 1, 1, 1, 1, 1, 1, 1, 1, 1, 1, 1, 1, 1, 1, 1, 1, 1, 1, 1, 1, 1, 1, 1, 1, 1, 1, 1, 1, 1, 1, 1, 1, 1, 1, 1, 1, 1, 1, 1, 1, 1, 1, 1, 1, 1, 1, 1, 1, 1, 1, 1, 1, 1, 1, 1, 1, 1, 1, 1, 1, 1, 1, 1, 1, 1, 1, 2, 2, 2, 2, 2, 2, 2, 2, 2, 2, 2, 2, 2, 2, 2, 2, 2, 2, 2, 2, 2, 2, 2, 2, 2, 2, 2, 2, 2, 2, 2, 2, 2, 2, 2, 2, 2, 2, 2, 2, 2, 2, 2, 2, 2, 2, 2, 2, 2, 2, 2, 2, 2, 2, 2, 2, 2, 2, 2, 2, 2, 2, 2, 2, 2, 2, 2, 2, 2, 2, 2, 2, 2, 2, 2, 2, 2, 2, 2, 2])
me_cube_006.materials.append(mat_screen)
me_cube_006.materials.append(mat_metal)
me_cube_006.materials.append(mat_rubber)
me_cube_006.use_remesh_preserve_volume = False
me_cube_006.use_remesh_preserve_attributes = False
me_cube_006.use_mirror_vertex_groups = False
me_cube_006.update()
me_cube_004 = bpy.data.meshes.new('Cube.004')
me_cube_004.from_pydata([(1.673, 0.395, 0.9462), (2.781, 1.605, -0.5078), (1.611, -0.7723, -0.9614), (2.843, 0.5734, -0.563), (2.843, 0.5734, 0.4035), (1.611, -0.7723, 1.054), (2.843, 1.334, 0.4035), (2.843, 1.334, -0.563), (1.611, -0.01128, 1.054), (1.611, -0.01128, -0.9614), (1.347, -0.1016, 1.063), (1.347, -0.1016, -0.9529), (1.673, 0.395, -0.8659), (2.781, 1.605, 0.361), (1.211, 0.2366, 0.9611), (1.642, -0.3356, -1.174), (1.347, -0.8627, -0.9529), (1.211, 0.2366, -0.851), (1.347, -0.8627, 1.063), (2.704, -0.01384, -0.4399), (1.749, -1.056, -0.7485), (2.704, -0.01384, 0.3088), (1.749, -1.056, 0.8132), (1.043, -1.298, -0.7258), (1.043, -1.298, 0.8359), (2.597, -0.1307, -0.345), (1.856, -0.9395, -0.5845), (2.597, -0.1307, 0.2359), (1.856, -0.9395, 0.6272), (0.9175, -1.298, -0.6143), (0.9175, -1.298, 0.7243), (2.597, 0.3583, -0.345), (1.856, -0.4506, -0.5845), (2.597, 0.3583, 0.2359), (1.856, -0.4506, 0.6272), (0.9175, -0.8094, -0.6143), (0.9175, -0.8094, 0.7243), (0.4987, 0.3858, -0.5817), (0.4987, 0.3858, 0.1646), (0.4987, 0.8499, -0.5817), (0.4987, 1.167, 0.1646), (0.4987, 0.8499, 0.1646), (0.4987, 1.167, -0.5817), (0.6612, 0.8949, 0.0588), (0.6612, 0.8949, -0.4759), (0.6612, 1.122, 0.0588), (0.6612, 1.122, -0.4759), (0.6749, 0.2366, -0.7202), (0.6749, 0.2366, 0.2899), (0.6749, 0.3858, -0.7202), (0.6749, 0.3858, 0.2899), (2.006, 0.8949, 0.0588), (2.006, 0.8949, -0.4759), (2.215, 1.122, 0.0588), (2.215, 1.122, -0.4759), (2.013, 0.7665, 0.139), (2.013, 0.7665, -0.56), (2.441, 1.233, 0.09175), (2.441, 1.233, -0.4913), (-1.211, 0.2366, 0.9611), (-1.673, 0.395, -0.8659), (-1.611, -0.7723, -0.9614), (-2.843, 0.5734, -0.563), (-2.843, 0.5734, 0.4035), (-1.611, -0.7723, 1.054), (-2.843, 1.334, 0.4035), (-2.843, 1.334, -0.563), (-1.611, -0.01128, 1.054), (-1.611, -0.01128, -0.9614), (-1.347, -0.1016, 1.063), (-1.347, -0.1016, -0.9529), (-1.673, 0.395, 0.9462), (-2.781, 1.605, 0.361), (-2.781, 1.605, -0.5078), (-1.642, -0.3356, -1.174), (-1.347, -0.8627, -0.9529), (-1.211, 0.2366, -0.851), (-1.347, -0.8627, 1.063), (-2.704, -0.01384, -0.4399), (-1.749, -1.056, -0.7485), (-2.704, -0.01384, 0.3088), (-1.749, -1.056, 0.8132), (-1.043, -1.298, -0.7258), (-1.043, -1.298, 0.8359), (-2.597, -0.1307, 0.2359), (-1.856, -0.9395, 0.6272), (-0.4041, 0.4919, -0.511), (-0.4041, 0.4919, 0.09382), (-2.597, -0.1307, -0.345), (-1.856, -0.9395, -0.5845), (-0.4041, 0.7438, 0.09382), (-0.4041, 0.7438, -0.511), (-0.9175, -1.298, -0.6143), (-0.9175, -1.298, 0.7243), (-2.597, 0.3583, -0.345), (-1.856, -0.4506, -0.5845), (-2.597, 0.3583, 0.2359), (-1.856, -0.4506, 0.6272), (-0.9175, -0.8094, -0.6143), (-0.9175, -0.8094, 0.7243), (-0.4987, 0.3858, -0.5817), (-0.4987, 0.3858, 0.1646), (0.4041, 0.4919, -0.511), (0.4041, 0.4919, 0.09382), (0.4041, 0.7438, -0.511), (0.4041, 0.7438, 0.09382), (-0.4987, 0.8499, 0.1646), (-0.4987, 0.8499, -0.5817), (-0.4987, 1.167, 0.1646), (-0.4987, 1.167, -0.5817), (-0.6612, 0.8949, 0.0588), (-0.6612, 0.8949, -0.4759), (-0.6612, 1.122, 0.0588), (-0.6612, 1.122, -0.4759), (-0.6749, 0.2366, -0.7202), (-0.6749, 0.2366, 0.2899), (-0.6749, 0.3858, -0.7202), (-0.6749, 0.3858, 0.2899), (-2.006, 0.8949, 0.0588), (-2.006, 0.8949, -0.4759), (-2.215, 1.122, 0.0588), (-2.215, 1.122, -0.4759), (-2.013, 0.7665, 0.139), (-2.013, 0.7665, -0.56), (-2.441, 1.233, 0.09175), (-2.441, 1.233, -0.4913), (2.485, 0.2354, -0.2452), (1.969, -0.3277, -0.4119), (2.485, 0.2354, 0.1592), (1.969, -0.3277, 0.4316), (0.7654, -0.8094, 0.5789), (0.7654, -0.8094, -0.4688), (-2.485, 0.2354, -0.2452), (-1.969, -0.3277, -0.4119), (-2.485, 0.2354, 0.1592), (-1.969, -0.3277, 0.4316), (-0.7654, -0.8094, 0.5789), (-0.7654, -0.8094, -0.4688), (2.485, 0.54, -0.2452), (1.969, -0.02306, -0.4119), (2.485, 0.54, 0.1592), (1.969, -0.02306, 0.4316), (0.7654, -0.5047, 0.5789), (0.7654, -0.5047, -0.4688), (-2.485, 0.54, -0.2452), (-1.969, -0.02306, -0.4119), (-2.485, 0.54, 0.1592), (-1.969, -0.02306, 0.4316), (-0.7654, -0.5047, 0.5789), (-0.7654, -0.5047, -0.4688)], [], [(141, 139, 138, 140), (142, 148, 149, 143), (147, 146, 144, 145), (1, 12, 56, 58), (0, 13, 57, 55), (8, 5, 4, 6), (7, 3, 2, 9), (48, 115, 59, 14), (10, 18, 16, 11), (6, 4, 3, 7), (9, 2, 5, 8), (22, 28, 27, 21), (20, 26, 28, 22), (21, 27, 25, 19), (19, 25, 26, 20), (82, 23, 29, 92), (24, 30, 29, 23), (26, 32, 34, 28), (27, 33, 31, 25), (30, 93, 99, 36), (28, 34, 33, 27), (25, 31, 32, 26), (92, 29, 35, 98), (30, 36, 35, 29), (107, 109, 42, 39), (38, 101, 117, 50), (40, 108, 106, 41), (44, 46, 54, 52), (43, 44, 52, 51), (14, 17, 47, 48), (50, 49, 37, 38), (45, 43, 51, 53), (46, 45, 53, 54), (55, 57, 58, 56), (13, 1, 58, 57), (12, 0, 55, 56), (42, 109, 108, 40), (116, 100, 37, 49), (24, 83, 93, 30), (70, 11, 16, 75), (10, 69, 77, 18), (76, 114, 47, 17), (73, 125, 123, 60), (71, 122, 124, 72), (67, 65, 63, 64), (66, 68, 61, 62), (69, 70, 75, 77), (65, 66, 62, 63), (68, 67, 64, 61), (81, 80, 84, 85), (79, 81, 85, 89), (80, 78, 88, 84), (78, 79, 89, 88), (83, 82, 92, 93), (89, 85, 97, 95), (84, 88, 94, 96), (85, 84, 96, 97), (88, 89, 95, 94), (93, 92, 98, 99), (87, 90, 91, 86), (105, 90, 87, 103), (86, 91, 104, 102), (103, 102, 104, 105), (111, 119, 121, 113), (110, 118, 119, 111), (59, 115, 114, 76), (117, 101, 100, 116), (112, 120, 118, 110), (113, 121, 120, 112), (122, 123, 125, 124), (72, 124, 125, 73), (60, 123, 122, 71), (114, 116, 49, 47), (0, 8, 6, 13), (2, 20, 22, 5), (1, 7, 9, 12), (14, 10, 11, 17), (12, 9, 8, 0), (13, 6, 7, 1), (14, 59, 69, 10), (3, 19, 20, 2), (75, 16, 23, 82), (5, 22, 21, 4), (4, 21, 19, 3), (18, 24, 23, 16), (36, 99, 136, 130), (106, 107, 91, 90), (40, 41, 43, 45), (42, 40, 45, 46), (41, 39, 44, 43), (39, 42, 46, 44), (107, 39, 104, 91), (48, 47, 49, 50), (53, 51, 55, 57), (54, 53, 57, 58), (51, 52, 56, 55), (52, 54, 58, 56), (39, 41, 105, 104), (32, 31, 126, 127), (18, 77, 83, 24), (76, 17, 11, 70), (71, 72, 65, 67), (61, 64, 81, 79), (73, 60, 68, 66), (59, 76, 70, 69), (60, 71, 67, 68), (72, 73, 66, 65), (62, 61, 79, 78), (64, 63, 80, 81), (63, 62, 78, 80), (77, 75, 82, 83), (37, 100, 86, 102), (41, 106, 90, 105), (38, 37, 102, 103), (100, 101, 87, 86), (98, 35, 131, 137), (101, 38, 103, 87), (108, 112, 110, 106), (109, 113, 112, 108), (106, 110, 111, 107), (107, 111, 113, 109), (115, 117, 116, 114), (120, 124, 122, 118), (121, 125, 124, 120), (118, 122, 123, 119), (119, 123, 125, 121), (50, 117, 115, 48), (131, 130, 142, 143), (134, 132, 144, 146), (133, 135, 147, 145), (97, 96, 134, 135), (34, 32, 127, 129), (31, 33, 128, 126), (99, 98, 137, 136), (33, 34, 129, 128), (94, 95, 133, 132), (95, 97, 135, 133), (96, 94, 132, 134), (35, 36, 130, 131), (130, 136, 148, 142), (127, 126, 138, 139), (135, 134, 146, 147), (129, 127, 139, 141), (137, 131, 143, 149), (126, 128, 140, 138), (136, 137, 149, 148), (132, 133, 145, 144), (128, 129, 141, 140)])
me_cube_004.polygons.foreach_set('material_index', [0, 0, 0, 1, 1, 1, 1, 1, 1, 1, 1, 1, 1, 1, 1, 1, 1, 1, 1, 1, 1, 1, 1, 1, 1, 1, 1, 1, 1, 1, 1, 1, 1, 1, 1, 1, 1, 1, 1, 1, 1, 1, 1, 1, 1, 1, 1, 1, 1, 1, 1, 1, 1, 1, 1, 1, 1, 1, 1, 1, 1, 1, 1, 1, 1, 1, 1, 1, 1, 1, 1, 1, 2, 2, 2, 2, 2, 2, 2, 2, 2, 2, 2, 2, 2, 2, 2, 2, 2, 2, 2, 2, 2, 2, 2, 2, 2, 2, 2, 2, 2, 2, 2, 2, 2, 2, 2, 2, 2, 2, 2, 2, 2, 2, 2, 2, 2, 2, 2, 2, 2, 2, 2, 2, 2, 2, 2, 2, 2, 2, 2, 2, 2, 2, 2, 2, 2, 2, 2, 2, 2, 2, 2, 2, 2, 2, 2, 2])
me_cube_004.materials.append(mat_screen)
me_cube_004.materials.append(mat_metal)
me_cube_004.materials.append(mat_rubber)
me_cube_004.use_remesh_preserve_volume = False
me_cube_004.use_remesh_preserve_attributes = False
me_cube_004.use_mirror_vertex_groups = False
me_cube_004.update()
me_cube_003 = bpy.data.meshes.new('Cube.003')
me_cube_003.from_pydata([(-5.376, -0.9894, 0.2239), (-5.376, -0.04556, 0.2239), (-3.8, -1.4, 0.3201), (-3.8, 0.8061, 0.3201), (-5.376, -0.9894, -0.2972), (-5.376, -0.04556, -0.2972), (-3.8, -1.4, -0.3934), (-3.8, 0.8061, -0.3934), (-6.042, -3.276, 1.262), (-6.613, 1.945, 0.5526), (-6.613, -3.208, -0.6259), (-6.613, -2.204, -0.4054), (-6.104, 5.847, 0.2531), (-6.482, -4.01, 0.3292), (-6.364, -4.01, -0.4025), (-5.976, -3.244, -1.12), (-6.171, 1.909, -1.12), (-6.613, -2.204, 0.3321), (-6.613, 1.945, -0.6259), (-6.189, -1.531, 0.1742), (-6.189, 0.268, -0.2475), (-6.104, 5.847, -0.3264), (-6.171, -3.244, -1.12), (-3.185, 1.891, -0.4309), (-6.808, -3.208, 0.5526), (-6.042, 1.877, 1.262), (-5.847, -3.276, 1.262), (-6.613, 0.9412, -0.4054), (-6.482, -4.01, -0.4025), (-6.189, -1.531, -0.2475), (-6.189, 0.268, 0.1742), (-6.299, 5.847, 0.2531), (-6.613, -3.208, 0.5526), (-6.808, 1.945, -0.6259), (-5.847, 1.877, 1.262), (-3.185, 1.891, 0.3576), (-6.808, -3.208, -0.6259), (-3.185, -2.313, 0.3576), (-6.613, 0.9412, 0.3321), (-3.185, -2.313, -0.4309), (-6.808, 1.945, 0.5526), (-6.364, -4.01, 0.3292), (-5.976, 1.909, -1.12), (-6.299, 5.847, -0.3264), (-3.493, 1.349, 0.3389), (-3.493, -1.856, 0.3389), (-5.782, 0.1112, 0.1991), (-5.782, -1.26, 0.1991), (-5.782, 0.1112, -0.2724), (-3.493, 1.349, -0.4122), (-3.493, -1.856, -0.4122), (-5.782, -1.26, -0.2724), (-6.103, 2.026, 0.2881), (-6.103, 4.264, 0.2881), (-6.103, 2.026, -0.3614), (-6.103, 4.264, -0.3614), (-6.103, 4.115, 0.1573), (-6.103, 4.115, -0.2306), (-6.103, 2.175, -0.2306), (-6.103, 2.175, 0.1573), (-6.257, 4.115, 0.1573), (-6.257, 4.115, -0.2306), (-6.257, 2.175, -0.2306), (-6.257, 2.175, 0.1573), (5.376, -0.9894, 0.2239), (5.376, -0.04556, 0.2239), (3.8, -1.4, 0.3201), (3.8, 0.8061, 0.3201), (5.376, -0.9894, -0.2972), (5.376, -0.04556, -0.2972), (3.8, -1.4, -0.3934), (3.8, 0.8061, -0.3934), (6.042, -3.276, 1.262), (6.613, 1.945, 0.5526), (6.613, -3.208, -0.6259), (6.613, -2.204, -0.4054), (6.104, 5.847, 0.2531), (6.482, -4.01, 0.3292), (6.364, -4.01, -0.4025), (5.976, -3.244, -1.12), (6.171, 1.909, -1.12), (6.613, -2.204, 0.3321), (6.613, 1.945, -0.6259), (6.189, -1.531, 0.1742), (6.189, 0.268, -0.2475), (6.104, 5.847, -0.3264), (6.171, -3.244, -1.12), (3.185, 1.891, -0.4309), (6.808, -3.208, 0.5526), (6.042, 1.877, 1.262), (5.847, -3.276, 1.262), (6.613, 0.9412, -0.4054), (6.482, -4.01, -0.4025), (6.189, -1.531, -0.2475), (6.189, 0.268, 0.1742), (6.299, 5.847, 0.2531), (6.613, -3.208, 0.5526), (6.808, 1.945, -0.6259), (5.847, 1.877, 1.262), (3.185, 1.891, 0.3576), (6.808, -3.208, -0.6259), (3.185, -2.313, 0.3576), (6.613, 0.9412, 0.3321), (3.185, -2.313, -0.4309), (6.808, 1.945, 0.5526), (6.364, -4.01, 0.3292), (5.976, 1.909, -1.12), (6.299, 5.847, -0.3264), (3.493, 1.349, 0.3389), (3.493, -1.856, 0.3389), (5.782, 0.1112, 0.1991), (5.782, -1.26, 0.1991), (5.782, 0.1112, -0.2724), (3.493, 1.349, -0.4122), (3.493, -1.856, -0.4122), (5.782, -1.26, -0.2724), (6.103, 2.026, 0.2881), (6.103, 4.264, 0.2881), (6.103, 2.026, -0.3614), (6.103, 4.264, -0.3614), (6.103, 4.115, 0.1573), (6.103, 4.115, -0.2306), (6.103, 2.175, -0.2306), (6.103, 2.175, 0.1573), (6.257, 4.115, 0.1573), (6.257, 4.115, -0.2306), (6.257, 2.175, -0.2306), (6.257, 2.175, 0.1573)], [], [(36, 24, 40, 33), (11, 17, 32, 10), (38, 27, 18, 9), (27, 11, 10, 18), (17, 38, 9, 32), (31, 25, 34, 12), (12, 21, 43, 31), (33, 43, 16), (14, 41, 13, 28), (40, 24, 8, 25), (10, 32, 41, 14), (24, 36, 28, 13), (40, 25, 31), (42, 15, 22, 16), (21, 18, 42), (28, 22, 15, 14), (36, 33, 16, 22), (18, 10, 15, 42), (36, 22, 28), (42, 16, 43, 21), (26, 34, 25, 8), (32, 9, 34, 26), (24, 13, 8), (13, 41, 26, 8), (32, 26, 41), (9, 12, 34), (10, 14, 15), (33, 40, 31, 43), (100, 97, 104, 88), (75, 74, 96, 81), (102, 73, 82, 91), (91, 82, 74, 75), (81, 96, 73, 102), (95, 76, 98, 89), (76, 95, 107, 85), (97, 80, 107), (78, 92, 77, 105), (104, 89, 72, 88), (74, 78, 105, 96), (88, 77, 92, 100), (104, 95, 89), (106, 80, 86, 79), (85, 106, 82), (92, 78, 79, 86), (100, 86, 80, 97), (82, 106, 79, 74), (100, 92, 86), (106, 85, 107, 80), (90, 72, 89, 98), (96, 90, 98, 73), (88, 72, 77), (77, 72, 90, 105), (96, 105, 90), (73, 98, 76), (74, 79, 78), (97, 107, 95, 104), (37, 19, 29, 39), (30, 35, 23, 20), (2, 6, 4, 0), (2, 3, 7, 6), (5, 1, 0, 4), (1, 5, 7, 3), (37, 35, 44, 45), (35, 30, 46, 44), (19, 37, 45, 47), (30, 19, 47, 46), (39, 29, 51, 50), (29, 20, 48, 51), (23, 39, 50, 49), (20, 23, 49, 48), (59, 58, 62, 63), (62, 61, 60, 63), (57, 56, 60, 61), (56, 59, 63, 60), (58, 57, 61, 62), (101, 103, 93, 83), (94, 84, 87, 99), (66, 64, 68, 70), (66, 70, 71, 67), (69, 68, 64, 65), (65, 67, 71, 69), (101, 109, 108, 99), (99, 108, 110, 94), (83, 111, 109, 101), (94, 110, 111, 83), (103, 114, 115, 93), (93, 115, 112, 84), (87, 113, 114, 103), (84, 112, 113, 87), (123, 127, 126, 122), (126, 127, 124, 125), (121, 125, 124, 120), (120, 124, 127, 123), (122, 126, 125, 121), (9, 18, 54, 52), (46, 47, 0, 1), (47, 45, 2, 0), (48, 49, 7, 5), (49, 50, 6, 7), (44, 46, 1, 3), (51, 48, 5, 4), (50, 51, 4, 6), (29, 19, 17, 11), (19, 30, 38, 17), (20, 29, 11, 27), (30, 20, 27, 38), (45, 44, 3, 2), (52, 54, 58, 59), (12, 9, 53), (21, 12, 53, 55), (52, 53, 9), (18, 55, 54), (21, 55, 18), (54, 55, 57, 58), (53, 52, 59, 56), (55, 53, 56, 57), (73, 116, 118, 82), (110, 65, 64, 111), (111, 64, 66, 109), (112, 69, 71, 113), (113, 71, 70, 114), (108, 67, 65, 110), (115, 68, 69, 112), (114, 70, 68, 115), (93, 75, 81, 83), (83, 81, 102, 94), (84, 91, 75, 93), (94, 102, 91, 84), (109, 66, 67, 108), (116, 123, 122, 118), (76, 117, 73), (85, 119, 117, 76), (116, 73, 117), (82, 118, 119), (85, 82, 119), (118, 122, 121, 119), (117, 120, 123, 116), (119, 121, 120, 117)])
me_cube_003.polygons.foreach_set('material_index', [0, 0, 0, 0, 0, 0, 0, 0, 0, 0, 0, 0, 0, 0, 0, 0, 0, 0, 0, 0, 0, 0, 0, 0, 0, 0, 0, 0, 0, 0, 0, 0, 0, 0, 0, 0, 0, 0, 0, 0, 0, 0, 0, 0, 0, 0, 0, 0, 0, 0, 0, 0, 0, 0, 0, 0, 1, 1, 1, 1, 1, 1, 1, 1, 1, 1, 1, 1, 1, 1, 1, 1, 1, 1, 1, 1, 1, 1, 1, 1, 1, 1, 1, 1, 1, 1, 1, 1, 1, 1, 1, 1, 1, 1, 2, 2, 2, 2, 2, 2, 2, 2, 2, 2, 2, 2, 2, 2, 2, 2, 2, 2, 2, 2, 2, 2, 2, 2, 2, 2, 2, 2, 2, 2, 2, 2, 2, 2, 2, 2, 2, 2, 2, 2, 2, 2, 2, 2])
me_cube_003.materials.append(mat_redpaint)
me_cube_003.materials.append(mat_metal)
me_cube_003.materials.append(mat_rubber)
me_cube_003.use_remesh_preserve_volume = False
me_cube_003.use_remesh_preserve_attributes = False
me_cube_003.use_mirror_x = True
me_cube_003.update()
me_cube_002 = bpy.data.meshes.new('Cube.002')
me_cube_002.from_pydata([(-0.4838, 0.6703, -0.4376), (-0.5372, -0.7564, -0.1497), (0.4838, 0.6703, -0.4376), (0.5372, -0.7564, -0.1497), (-0.6847, -0.9091, 0.1043), (0.6848, -0.9091, 0.1043), (0.3389, -0.3673, 0.4203), (0.3053, 0.5328, 0.2386), (-0.3389, -0.3755, 0.3798), (-0.3052, 0.5246, 0.1981), (0.3389, -0.3755, 0.3798), (0.3053, 0.5246, 0.1981), (-0.2817, -0.2995, 0.3645), (-0.2536, 0.4486, 0.2135), (0.2817, -0.2995, 0.3645), (0.2537, 0.4486, 0.2135), (-0.186, -0.2425, 0.3529), (-0.186, 0.2774, 0.248), (0.1861, -0.2425, 0.3529), (0.1861, 0.2774, 0.248), (-0.186, -0.2354, 0.388), (-0.186, 0.2845, 0.2831), (0.1861, -0.2354, 0.388), (0.1861, 0.2845, 0.2831), (0.05955, 0.4046, 0.2224), (-0.05948, 0.4046, 0.2224), (0.08564, 0.3214, 0.2391), (-0.08556, 0.3214, 0.2391), (0.05955, 0.4095, 0.2469), (-0.05948, 0.4095, 0.2469), (0.08564, 0.3264, 0.2637), (-0.08556, 0.3264, 0.2637), (0.02758, -0.1738, 0.3756), (0.02757, 0.2229, 0.2955), (0.1269, -0.1738, 0.3756), (0.1269, 0.2229, 0.2955), (0.02758, -0.1767, 0.3615), (0.02757, 0.22, 0.2814), (0.1269, -0.1767, 0.3615), (0.1269, 0.22, 0.2814), (-0.6847, -0.855, 0.3725), (0.6848, -0.855, 0.3725), (-0.3052, 0.5328, 0.2386), (-0.3389, -0.3673, 0.4203), (-0.626, -0.5817, 0.339), (-0.5781, 0.6988, 0.08056), (0.6261, -0.5817, 0.339), (0.5782, 0.6988, 0.08056), (-0.3825, -0.2383, 0.3726), (-0.3588, 0.3954, 0.2447), (0.3826, -0.2383, 0.3726), (0.3589, 0.3954, 0.2447), (-0.5947, -0.597, 0.2687), (-0.5467, 0.6834, 0.01025), (0.5947, -0.597, 0.2687), (0.5468, 0.6834, 0.01025), (-0.3511, -0.2537, 0.3023), (-0.3274, 0.38, 0.1744), (0.3512, -0.2537, 0.3023), (0.3275, 0.38, 0.1744), (0.6167, 0.9096, -0.2628), (-0.6167, 0.9637, 0.005459), (-0.6167, 0.9096, -0.2628), (0.6167, 0.9637, 0.005459)], [], [(36, 38, 39, 37), (1, 0, 2, 3), (62, 4, 40, 61), (4, 5, 41, 40), (5, 60, 63, 41), (11, 9, 13, 15), (12, 14, 18, 16), (8, 10, 14, 12), (10, 11, 15, 14), (9, 8, 12, 13), (14, 15, 19, 18), (13, 12, 16, 17), (13, 17, 27, 25), (17, 19, 26, 27), (15, 13, 25, 24), (19, 15, 24, 26), (35, 33, 37, 39), (32, 34, 38, 36), (34, 35, 39, 38), (33, 32, 36, 37), (54, 55, 59, 58), (53, 52, 56, 57), (61, 63, 60, 62), (3, 2, 60, 5), (0, 1, 4, 62), (2, 0, 62, 60), (1, 3, 5, 4), (6, 7, 11, 10), (40, 41, 6, 43), (42, 43, 8, 9), (7, 42, 9, 11), (43, 6, 10, 8), (18, 19, 23, 22), (23, 21, 33, 35), (17, 16, 20, 21), (19, 17, 21, 23), (16, 18, 22, 20), (26, 24, 28, 30), (28, 29, 31, 30), (24, 25, 29, 28), (25, 27, 31, 29), (27, 26, 30, 31), (20, 22, 34, 32), (22, 23, 35, 34), (21, 20, 32, 33), (63, 61, 42, 7), (61, 40, 44, 45), (7, 6, 50, 51), (49, 45, 53, 57), (50, 46, 54, 58), (40, 43, 48, 44), (63, 7, 51, 47), (43, 42, 49, 48), (41, 63, 47, 46), (6, 41, 46, 50), (42, 61, 45, 49), (48, 49, 57, 56), (45, 44, 52, 53), (44, 48, 56, 52), (47, 51, 59, 55), (51, 50, 58, 59), (46, 47, 55, 54)])
me_cube_002.polygons.foreach_set('material_index', [0, 1, 1, 1, 1, 1, 1, 1, 1, 1, 1, 1, 1, 1, 1, 1, 1, 1, 1, 1, 1, 1, 1, 2, 2, 2, 2, 2, 2, 2, 2, 2, 2, 2, 2, 2, 2, 2, 2, 2, 2, 2, 2, 2, 2, 2, 2, 2, 2, 2, 2, 2, 2, 2, 2, 2, 2, 2, 2, 2, 2, 2])
me_cube_002.materials.append(mat_screen)
me_cube_002.materials.append(mat_metal)
me_cube_002.materials.append(mat_rubber)
me_cube_002.use_remesh_preserve_volume = False
me_cube_002.use_remesh_preserve_attributes = False
me_cube_002.use_mirror_vertex_groups = False
me_cube_002.update()
me_cube_000 = bpy.data.meshes.new('Cube.000')
me_cube_000.from_pydata([(-1.455, 2.975, -0.5661), (-1.339, -2.127, -0.5661), (-1.455, -2.127, -0.5661), (-0.7714, -2.735, 0.6074), (-0.7714, -0.9158, 0.6074), (-0.7078, -0.8809, 0.5389), (-1.339, 2.842, -0.5661), (-0.7078, -2.7, 0.5389), (-1.403, 2.419, -0.4772), (-1.403, -2.042, -0.4772), (-0.8231, -2.559, 0.5185), (-0.8231, -0.8833, 0.5185), (-1.285, 2.375, -0.4715), (-1.285, -2.081, -0.4715), (-0.7354, -2.581, 0.4905), (-0.7354, -0.8665, 0.4905), (-1.344, -2.062, -0.4744), (-0.7793, -2.57, 0.5045), (-0.7793, -0.8749, 0.5045), (-1.344, 2.397, -0.4744), (1.455, 2.975, -0.5661), (1.339, -2.127, -0.5661), (1.455, -2.127, -0.5661), (0.7714, -2.735, 0.6074), (0.7714, -0.9158, 0.6074), (0.7078, -0.8809, 0.5389), (1.339, 2.842, -0.5661), (0.7078, -2.7, 0.5389), (1.403, 2.419, -0.4772), (1.403, -2.042, -0.4772), (0.8231, -2.559, 0.5185), (0.8231, -0.8833, 0.5185), (1.285, 2.375, -0.4715), (1.285, -2.081, -0.4715), (0.7354, -2.581, 0.4905), (0.7354, -0.8665, 0.4905), (1.344, -2.062, -0.4744), (0.7793, -2.57, 0.5045), (0.7793, -0.8749, 0.5045), (1.344, 2.397, -0.4744), (-1.272, 2.621, -0.4593), (-0.6879, -0.7053, 0.5439), (1.272, 2.621, -0.4593), (0.6879, -0.7053, 0.5439), (-0.6732, -0.7049, 0.4867), (-1.249, 2.527, -0.4725), (0.6732, -0.7049, 0.4867), (1.249, 2.527, -0.4725), (1.26, 2.574, -0.4659), (-1.26, 2.574, -0.4659), (0.6806, -0.7051, 0.5153), (-0.6806, -0.7051, 0.5153)], [], [(1, 2, 0, 6), (5, 6, 45, 44), (23, 24, 4, 3), (6, 0, 4, 5), (2, 3, 10, 9), (5, 25, 27, 7), (4, 24, 43, 41), (5, 7, 14, 15), (16, 17, 14, 13), (3, 4, 11, 10), (0, 2, 9, 8), (4, 0, 8, 11), (1, 6, 12, 13), (6, 5, 15, 12), (7, 1, 13, 14), (18, 15, 14, 17), (19, 12, 15, 18), (16, 13, 12, 19), (9, 16, 19, 8), (8, 19, 18, 11), (11, 18, 17, 10), (9, 10, 17, 16), (21, 26, 20, 22), (26, 25, 24, 20), (22, 29, 30, 23), (25, 35, 34, 27), (36, 33, 34, 37), (23, 30, 31, 24), (20, 28, 29, 22), (24, 31, 28, 20), (21, 33, 32, 26), (26, 32, 35, 25), (27, 34, 33, 21), (38, 37, 34, 35), (39, 38, 35, 32), (36, 39, 32, 33), (29, 28, 39, 36), (28, 31, 38, 39), (31, 30, 37, 38), (29, 36, 37, 30), (0, 20, 26, 6), (48, 47, 46, 50), (20, 0, 40, 42), (24, 20, 42, 43), (0, 4, 41, 40), (49, 45, 47, 48), (26, 25, 46, 47), (25, 5, 44, 46), (6, 26, 47, 45), (51, 50, 46, 44), (49, 51, 44, 45), (40, 41, 51, 49), (41, 43, 50, 51), (40, 49, 48, 42), (42, 48, 50, 43), (21, 22, 23, 27), (3, 7, 27, 23), (1, 7, 3, 2), (36, 39, 38, 37), (17, 18, 19, 16), (49, 51, 50, 48)])
me_cube_000.polygons.foreach_set('material_index', [0, 0, 0, 0, 0, 0, 0, 0, 0, 0, 0, 0, 0, 0, 0, 0, 0, 0, 0, 0, 0, 0, 0, 0, 0, 0, 0, 0, 0, 0, 0, 0, 0, 0, 0, 0, 0, 0, 0, 0, 0, 0, 0, 0, 0, 0, 0, 0, 0, 0, 0, 0, 0, 0, 0, 0, 0, 0, 1, 1, 1])
me_cube_000.materials.append(mat_metal)
me_cube_000.materials.append(mat_glass)
me_cube_000.use_remesh_preserve_volume = False
me_cube_000.use_remesh_preserve_attributes = False
me_cube_000.use_mirror_vertex_groups = False
me_cube_000.update()
me_cube_001 = bpy.data.meshes.new('Cube.001')
me_cube_001.from_pydata([(-0.1444, -0.8038, 1.086), (-1.244, 1.891, -0.8904), (-0.7339, -3.757, 0.02223), (-0.5295, -2.251, 0.7522), (-0.3211, -3.542, 0.9687), (-1.455, 1.236, 1.418), (-0.5295, -3.138, 1.023), (-0.2338, -1.233, 0.7943), (-0.4129, -1.606, 1.884), (-0.3266, -4.435, 1.918), (-0.1654, -1.819, 1.418), (-0.1654, -1.535, 1.334), (-0.3211, -4.186, 0.2368), (-0.5327, -3.218, 0.5076), (-1.189, 0.5536, 0.9182), (-0.3556, -1.878, 1.411), (-0.3211, -4.015, 0.5792), (-1.059, 5.015, -0.7696), (-0.1654, -1.35, 1.192), (-0.4129, -1.653, 1.905), (-1.584, 1.891, 1.247), (-0.2338, -1.184, 0.7223), (-1.528, 1.424, 1.21), (-1.528, 1.424, -1.076), (-0.3266, -5.072, 1.107), (-0.5327, -3.218, 0.02223), (-0.5327, -0.1732, 0.5076), (-2.926, -0.1027, 0.4718), (-0.3809, -2.436, 0.5076), (-0.3809, -2.436, 0.7522), (-3.185, -0.5193, -0.4706), (-0.3266, -5.243, 0.765), (-0.5295, -2.251, 1.023), (-0.3556, -1.674, 1.859), (-0.7339, 0.01066, 0.02223), (-0.6245, 2.528, 0.6223), (-0.5295, -3.138, 0.7522), (-2.126, 3.995, 0.2777), (-0.1234, -1.078, 0.6798), (-0.4129, -1.85, 1.35), (-0.1444, -1.356, 1.725), (-1.339, -3.866, 1.418), (-1.455, -3.866, 1.418), (-0.3266, -4.064, 2.091), (-0.4834, -3.518, 0.9179), (-0.1725, -0.7393, 1.025), (-1.189, -5.55, 0.9182), (-0.1444, -1.014, 1.453), (-0.5327, -0.1732, 0.02223), (-1.244, 1.424, -0.8904), (-0.4842, -3.803, 2.365), (-1.528, -6.42, 1.21), (-0.1725, -0.7071, 0.6798), (-1.339, -5.935, 1.418), (-1.455, -6.232, 1.418), (-1.244, 1.891, 0.7378), (-0.6245, 2.624, 1.099), (-0.3211, -3.913, 0.7958), (-3.185, -0.5193, 0.3179), (-0.2379, -1.813, 0.5076), (-2.968, 0.8714, 0.3954), (-0.3328, -0.4, 0.5076), (-0.4834, -3.198, 1.067), (-0.1234, -1.046, 0.8159), (-1.584, 1.891, -1.113), (-0.204, -0.7304, 1.136), (-0.204, -0.6814, 1.064), (-2.126, 3.995, -0.6206), (-0.3809, -3.02, 0.5076), (-2.926, -0.1027, -0.6245), (-1.339, 1.102, 1.418), (-0.1444, -1.64, 1.809), (-3.185, -4.723, 0.3179), (-1.059, 5.015, 0.6169), (-0.4842, -4.122, 2.217), (-0.4129, -1.899, 1.364), (-3.185, -4.723, -0.4706), (-1.244, 1.424, 0.7378), (-0.1654, -1.159, 0.8443), (-0.3809, -3.02, 0.7522), (-0.7714, -4.475, 2.591), (-1.287, -4.022, 1.508), (-0.7843, -5.526, 2.591), (-1.287, -5.771, 1.508), (-0.7203, -5.284, 2.501), (-0.7203, -4.528, 2.501), (-0.7203, -5.175, 2.501), (-0.7078, -4.44, 2.523), (-0.7298, 4.529, 0.715), (-0.9479, 2.377, 1.149), (-0.4841, 9.156, 0.01223), (-0.5624, 4.186, 0.2876), (-1.471, 7.612, -0.024), (-1.471, 7.612, -0.5852), (-0.4841, 9.156, -0.6214), (-0.5624, 4.282, 0.7648), (-2.926, -4.893, 0.4718), (-1.528, -6.42, -1.076), (-2.926, -4.893, -0.6245), (-1.211, -6.42, -0.8391), (-1.211, -6.42, 0.973), (-2.781, -5.052, 0.3729), (-2.781, -5.052, -0.4959), (-1.673, -6.261, -0.8539), (-1.673, -6.261, 0.9581), (-1.211, -5.678, -0.8391), (-1.211, -5.678, 0.973), (-2.781, -4.31, 0.3729), (-1.673, -5.52, 0.9581), (-2.781, -4.31, -0.4959), (-1.673, -5.52, -0.8539), (-1.401, -4.049, 1.51), (-1.401, -5.784, 1.51), (-0.8257, -4.561, 2.499), (-0.8366, -5.19, 2.499), (-1.344, -4.035, 1.509), (-1.344, -5.778, 1.509), (-0.7784, -5.182, 2.5), (-0.773, -4.544, 2.5), (-2.548, -4.403, -0.7466), (-2.968, 0.8714, -0.5481), (-1.906, -4.403, -0.9542), (-1.906, -2.191, -0.9542), (-2.548, -2.191, -0.7466), (-1.93, 0.9851, 0.5121), (-1.93, 0.9851, -0.4605), (-2.524, 0.3358, 0.198), (-2.571, 1.164, 0.1655), (-2.571, 1.164, -0.2358), (-2.524, 0.3358, -0.2683), (-1.982, 1.598, 0.5278), (-1.982, 1.598, -0.4763), (-1.386, 1.424, -0.9834), (-1.386, 1.424, 0.974), (-2.725, 0.1166, 0.3349), (-2.725, 0.1166, -0.4464), (-1.729, 1.204, -0.7684), (-1.729, 1.204, 0.8612), (-1.414, 1.891, 0.9925), (-1.414, 1.891, -1.002), (-2.77, 1.018, 0.2805), (-1.783, 1.745, 0.8876), (-1.783, 1.745, -0.7948), (-2.77, 1.018, -0.392), (-1.906, -4.403, -0.5256), (-2.548, -2.191, -0.5256), (-2.548, -4.403, -0.5256), (-1.906, -2.191, -0.5256), (0.1444, -0.8038, 1.086), (1.244, 1.891, -0.8904), (0.7339, -3.757, 0.02223), (0.5295, -2.251, 0.7522), (0.3211, -3.542, 0.9687), (1.455, 1.236, 1.418), (0.5295, -3.138, 1.023), (0.2338, -1.233, 0.7943), (0.4129, -1.606, 1.884), (0.3266, -4.435, 1.918), (0.1654, -1.819, 1.418), (0.1654, -1.535, 1.334), (0.3211, -4.186, 0.2368), (0.5327, -3.218, 0.5076), (1.189, 0.5536, 0.9182), (0.3556, -1.878, 1.411), (0.3211, -4.015, 0.5792), (1.059, 5.015, -0.7696), (0.1654, -1.35, 1.192), (0.4129, -1.653, 1.905), (1.584, 1.891, 1.247), (0.2338, -1.184, 0.7223), (1.528, 1.424, 1.21), (1.528, 1.424, -1.076), (0.3266, -5.072, 1.107), (0.5327, -3.218, 0.02223), (0.5327, -0.1732, 0.5076), (2.926, -0.1027, 0.4718), (0.3809, -2.436, 0.5076), (0.3809, -2.436, 0.7522), (3.185, -0.5193, -0.4706), (0.3266, -5.243, 0.765), (0.5295, -2.251, 1.023), (0.3556, -1.674, 1.859), (0.7339, 0.01066, 0.02223), (0.6245, 2.528, 0.6223), (0.5295, -3.138, 0.7522), (2.126, 3.995, 0.2777), (0.1234, -1.078, 0.6798), (0.4129, -1.85, 1.35), (0.1444, -1.356, 1.725), (1.339, -3.866, 1.418), (1.455, -3.866, 1.418), (0.3266, -4.064, 2.091), (0.4834, -3.518, 0.9179), (0.1725, -0.7393, 1.025), (1.189, -5.55, 0.9182), (0.1444, -1.014, 1.453), (0.5327, -0.1732, 0.02223), (1.244, 1.424, -0.8904), (0.4842, -3.803, 2.365), (1.528, -6.42, 1.21), (0.1725, -0.7071, 0.6798), (1.339, -5.935, 1.418), (1.455, -6.232, 1.418), (1.244, 1.891, 0.7378), (0.6245, 2.624, 1.099), (0.3211, -3.913, 0.7958), (3.185, -0.5193, 0.3179), (0.2379, -1.813, 0.5076), (2.968, 0.8714, 0.3954), (0.3328, -0.4, 0.5076), (0.4834, -3.198, 1.067), (0.1234, -1.046, 0.8159), (1.584, 1.891, -1.113), (0.204, -0.7304, 1.136), (0.204, -0.6814, 1.064), (2.126, 3.995, -0.6206), (0.3809, -3.02, 0.5076), (2.926, -0.1027, -0.6245), (1.339, 1.102, 1.418), (0.1444, -1.64, 1.809), (3.185, -4.723, 0.3179), (1.059, 5.015, 0.6169), (0.4842, -4.122, 2.217), (0.4129, -1.899, 1.364), (3.185, -4.723, -0.4706), (1.244, 1.424, 0.7378), (0.1654, -1.159, 0.8443), (0.3809, -3.02, 0.7522), (0.7714, -4.475, 2.591), (1.287, -4.022, 1.508), (0.7843, -5.526, 2.591), (1.287, -5.771, 1.508), (0.7203, -5.284, 2.501), (0.7203, -4.528, 2.501), (0.7203, -5.175, 2.501), (0.7078, -4.44, 2.523), (0.7298, 4.529, 0.715), (0.9479, 2.377, 1.149), (0.4841, 9.156, 0.01223), (0.5624, 4.186, 0.2876), (1.471, 7.612, -0.024), (1.471, 7.612, -0.5852), (0.4841, 9.156, -0.6214), (0.5624, 4.282, 0.7648), (2.926, -4.893, 0.4718), (1.528, -6.42, -1.076), (2.926, -4.893, -0.6245), (1.211, -6.42, -0.8391), (1.211, -6.42, 0.973), (2.781, -5.052, 0.3729), (2.781, -5.052, -0.4959), (1.673, -6.261, -0.8539), (1.673, -6.261, 0.9581), (1.211, -5.678, -0.8391), (1.211, -5.678, 0.973), (2.781, -4.31, 0.3729), (1.673, -5.52, 0.9581), (2.781, -4.31, -0.4959), (1.673, -5.52, -0.8539), (1.401, -4.049, 1.51), (1.401, -5.784, 1.51), (0.8257, -4.561, 2.499), (0.8366, -5.19, 2.499), (1.344, -4.035, 1.509), (1.344, -5.778, 1.509), (0.7784, -5.182, 2.5), (0.773, -4.544, 2.5), (2.548, -4.403, -0.7466), (2.968, 0.8714, -0.5481), (1.906, -4.403, -0.9542), (1.906, -2.191, -0.9542), (2.548, -2.191, -0.7466), (1.93, 0.9851, 0.5121), (1.93, 0.9851, -0.4605), (2.524, 0.3358, 0.198), (2.571, 1.164, 0.1655), (2.571, 1.164, -0.2358), (2.524, 0.3358, -0.2683), (1.982, 1.598, 0.5278), (1.982, 1.598, -0.4763), (1.386, 1.424, -0.9834), (1.386, 1.424, 0.974), (2.725, 0.1166, 0.3349), (2.725, 0.1166, -0.4464), (1.729, 1.204, -0.7684), (1.729, 1.204, 0.8612), (1.414, 1.891, 0.9925), (1.414, 1.891, -1.002), (2.77, 1.018, 0.2805), (1.783, 1.745, 0.8876), (1.783, 1.745, -0.7948), (2.77, 1.018, -0.392), (1.906, -4.403, -0.5256), (2.548, -2.191, -0.5256), (2.548, -4.403, -0.5256), (1.906, -2.191, -0.5256), (-2.376, -2.783, -0.5256), (-2.376, -3.811, -0.5256), (-2.078, -3.811, -0.5256), (-2.078, -2.783, -0.5256), (2.376, -2.783, -0.5256), (2.376, -3.811, -0.5256), (2.078, -3.811, -0.5256), (2.078, -2.783, -0.5256), (-0.3467, 4.244, -0.8544), (-0.3467, 2.662, -1.029), (0.3467, 4.244, -0.8544), (0.3467, 2.662, -1.029), (-0.3467, 4.244, -0.5256), (-0.3467, 2.662, -0.5256), (0.3467, 4.244, -0.5256), (0.3467, 2.662, -0.5256), (-0.1738, 3.85, -0.5256), (-0.1738, 3.057, -0.5256), (0.1738, 3.85, -0.5256), (0.1738, 3.057, -0.5256), (-0.2117, 7.991, -0.6631), (0.2117, 7.991, -0.6631), (-0.2128, 7.085, -0.6955), (0.2128, 7.085, -0.6955), (-0.2117, 7.991, -0.2615), (0.2117, 7.991, -0.2615), (-0.2128, 7.085, -0.2939), (0.2128, 7.085, -0.2939), (-0.3882, 9.156, -0.05055), (-0.3882, 9.156, -0.5587), (0.3882, 9.156, -0.05055), (0.3882, 9.156, -0.5587), (-0.3882, 9.085, -0.05055), (-0.3882, 9.085, -0.5587), (0.3882, 9.085, -0.05055), (0.3882, 9.085, -0.5587), (-0.2426, 9.041, -0.5587), (0.1456, 9.041, -0.5587), (0.1456, 9.041, -0.05055), (0.2426, 9.041, -0.05055), (-0.3396, 9.041, -0.05055), (0.3396, 9.041, -0.5587), (0.3882, 9.041, -0.5587), (0.3882, 9.041, -0.05055), (0.04852, 9.041, -0.5587), (-0.04852, 9.041, -0.5587), (-0.3882, 9.041, -0.5587), (-0.3882, 9.041, -0.05055), (-0.04852, 9.041, -0.05055), (0.04852, 9.041, -0.05055), (-0.06343, 9.085, -0.5587), (-0.06343, 9.085, -0.05055), (0.06343, 9.085, -0.05055), (0.06343, 9.085, -0.5587), (0.1306, 9.085, -0.5587), (0.1306, 9.085, -0.05055), (-0.1306, 9.085, -0.05055), (-0.1306, 9.085, -0.5587), (-0.2575, 9.085, -0.5587), (-0.2575, 9.085, -0.05055), (-0.3247, 9.085, -0.05055), (-0.3247, 9.085, -0.5587), (0.2575, 9.085, -0.05055), (0.2575, 9.085, -0.5587), (0.3247, 9.085, -0.5587), (0.3247, 9.085, -0.05055), (-0.1456, 9.041, -0.5587), (-0.1456, 9.041, -0.05055), (-0.2426, 9.041, -0.05055), (-0.3396, 9.041, -0.5587), (0.2426, 9.041, -0.5587), (0.3396, 9.041, -0.05055), (-0.2671, 8.228, 0.1478), (-0.5843, 5.943, 0.4814), (0.2671, 8.228, 0.1478), (0.5843, 5.943, 0.4814), (-0.1442, 7.949, 0.1885), (-0.3156, 6.222, 0.4407), (0.1442, 7.949, 0.1885), (0.3156, 6.222, 0.4407), (-0.1442, 7.897, -0.1701), (-0.3156, 6.169, 0.08216), (0.1442, 7.897, -0.1701), (0.3156, 6.169, 0.08216), (-0.5923, 8.986, -0.05728), (-1.363, 7.781, -0.08557), (-0.5923, 8.986, -0.5519), (-1.363, 7.781, -0.5236), (0.5923, 8.986, -0.05728), (1.363, 7.781, -0.08557), (0.5923, 8.986, -0.5519), (1.363, 7.781, -0.5236), (-0.5923, 8.465, -0.05728), (-1.363, 7.26, -0.08557), (-0.5923, 8.465, -0.5519), (-1.363, 7.26, -0.5236), (0.5923, 8.465, -0.05728), (1.363, 7.26, -0.08557), (0.5923, 8.465, -0.5519), (1.363, 7.26, -0.5236)], [], [(15, 163, 181, 33), (97, 98, 119, 121), (138, 20, 64, 139), (37, 60, 20), (46, 2, 34, 14), (63, 21, 66, 45), (211, 169, 21, 63), (21, 7, 65, 66), (2, 46, 31, 12), (22, 27, 96, 51), (10, 39, 8, 71), (39, 75, 19, 8), (75, 15, 33, 19), (65, 7, 78, 0), (17, 67, 93), (37, 73, 92), (93, 94, 17), (93, 67, 37, 92), (60, 37, 67, 120), (37, 20, 73), (64, 120, 67), (64, 67, 17), (132, 280, 171, 23), (73, 20, 89, 88), (241, 242, 386, 387), (158, 187, 39, 10), (69, 23, 122, 123), (98, 69, 123, 119), (23, 97, 121, 122), (22, 133, 132, 23), (27, 22, 137, 134), (22, 23, 136, 137), (23, 69, 135, 136), (69, 27, 134, 135), (7, 155, 226, 78), (8, 156, 219, 71), (60, 120, 143, 140), (120, 64, 142, 143), (64, 20, 141, 142), (20, 60, 140, 141), (88, 236, 221, 73), (187, 223, 75, 39), (66, 214, 193, 45), (19, 167, 156, 8), (223, 163, 15, 75), (20, 168, 237, 89), (213, 214, 66, 65), (210, 192, 44, 62), (46, 194, 179, 31), (12, 160, 150, 2), (21, 169, 155, 7), (286, 168, 20, 138), (170, 281, 133, 22), (73, 221, 371, 369), (33, 181, 167, 19), (23, 171, 245, 97), (148, 213, 65, 0), (212, 287, 139, 64), (182, 162, 14, 34), (165, 212, 307, 306), (245, 269, 267, 246), (286, 287, 212, 168), (185, 168, 208), (194, 162, 182, 150), (211, 193, 214, 169), (169, 214, 213, 155), (150, 160, 179, 194), (170, 199, 244, 175), (158, 219, 156, 187), (187, 156, 167, 223), (223, 167, 181, 163), (213, 148, 226, 155), (165, 241, 215), (185, 240, 221), (241, 165, 242), (241, 240, 185, 215), (208, 268, 215, 185), (185, 221, 168), (212, 215, 268), (212, 165, 215), (221, 236, 237, 168), (242, 238, 384, 386), (217, 271, 270, 171), (246, 267, 271, 217), (171, 270, 269, 245), (170, 171, 280, 281), (175, 282, 285, 170), (170, 285, 284, 171), (171, 284, 283, 217), (217, 283, 282, 175), (208, 288, 291, 268), (268, 291, 290, 212), (212, 290, 289, 168), (168, 289, 288, 208), (17, 165, 306, 304), (212, 64, 305, 307), (64, 17, 304, 305), (94, 242, 317, 316), (318, 17, 94, 316), (319, 165, 17, 318), (165, 319, 317, 242), (90, 73, 369, 368), (221, 238, 370, 371), (238, 90, 368, 370), (90, 92, 73), (240, 238, 221), (77, 55, 1, 49), (24, 9, 57, 16), (9, 43, 4, 57), (25, 13, 26, 48), (13, 68, 28, 26), (68, 79, 29, 28), (179, 172, 24, 31), (28, 59, 61, 26), (12, 31, 24, 16), (52, 38, 63, 45), (25, 173, 161, 13), (10, 71, 40, 11), (47, 0, 78, 18), (47, 18, 11, 40), (209, 174, 26, 61), (232, 201, 53, 84), (24, 172, 157, 9), (71, 219, 188, 40), (1, 149, 197, 49), (47, 195, 148, 0), (53, 41, 81, 83), (84, 53, 83, 86), (41, 87, 85, 81), (41, 42, 80, 87), (54, 82, 114, 112), (95, 56, 35, 91), (100, 99, 105, 106), (108, 107, 109, 110), (103, 104, 108, 110), (104, 101, 107, 108), (101, 102, 109, 107), (102, 103, 110, 109), (106, 254, 248, 100), (78, 226, 166, 18), (82, 230, 228, 80), (116, 115, 111, 112), (80, 42, 111, 113), (42, 54, 112, 111), (82, 80, 113, 114), (116, 112, 114, 117), (117, 114, 113, 118), (118, 113, 111, 115), (85, 118, 115, 81), (86, 117, 118, 85), (83, 116, 117, 86), (83, 81, 115, 116), (126, 124, 130, 127), (128, 129, 126, 127), (125, 131, 130, 124), (125, 129, 128, 131), (57, 205, 164, 16), (292, 295, 303, 302), (54, 202, 230, 82), (29, 177, 176, 28), (85, 233, 234, 86), (40, 188, 195, 47), (16, 164, 160, 12), (80, 228, 235, 87), (91, 239, 243, 95), (28, 176, 207, 59), (204, 183, 35, 56), (157, 191, 43, 9), (26, 174, 196, 48), (216, 227, 79, 68), (235, 233, 85, 87), (253, 254, 106, 105), (86, 234, 232, 84), (159, 158, 10, 11), (18, 166, 159, 11), (45, 193, 200, 52), (161, 216, 68, 13), (225, 203, 55, 77), (4, 152, 205, 57), (38, 186, 211, 63), (183, 239, 91, 35), (225, 197, 149, 203), (172, 164, 205, 157), (157, 205, 152, 191), (173, 196, 174, 161), (161, 174, 176, 216), (216, 176, 177, 227), (176, 174, 209, 207), (160, 164, 172, 179), (200, 193, 211, 186), (158, 159, 188, 219), (195, 166, 226, 148), (195, 188, 159, 166), (201, 231, 229, 189), (232, 234, 231, 201), (189, 229, 233, 235), (189, 235, 228, 190), (202, 260, 262, 230), (243, 239, 183, 204), (248, 254, 253, 247), (256, 258, 257, 255), (251, 258, 256, 252), (252, 256, 255, 249), (249, 255, 257, 250), (250, 257, 258, 251), (264, 260, 259, 263), (228, 261, 259, 190), (190, 259, 260, 202), (230, 262, 261, 228), (264, 265, 262, 260), (265, 266, 261, 262), (266, 263, 259, 261), (233, 229, 263, 266), (234, 233, 266, 265), (231, 234, 265, 264), (231, 264, 263, 229), (274, 275, 278, 272), (276, 275, 274, 277), (273, 272, 278, 279), (273, 279, 276, 277), (146, 145, 296, 297), (247, 253, 105, 99), (147, 144, 298, 299), (293, 294, 301, 300), (144, 146, 297, 298), (295, 293, 300, 303), (145, 147, 299, 296), (294, 292, 302, 301), (311, 309, 313, 315), (310, 311, 315, 314), (308, 310, 314, 312), (309, 308, 312, 313), (316, 317, 321, 320), (317, 319, 323, 321), (318, 316, 320, 322), (319, 318, 322, 323), (321, 323, 322, 320), (324, 326, 330, 361, 358, 351, 348, 347, 352, 355, 356, 328), (326, 327, 331, 330), (327, 325, 329, 357, 354, 353, 346, 349, 350, 359, 360, 331), (325, 324, 328, 329), (359, 350, 333, 366), (349, 346, 341, 340), (355, 352, 363, 364), (353, 354, 332, 362), (331, 360, 337, 338), (351, 358, 335, 334), (361, 330, 339, 367), (328, 356, 336, 343), (329, 328, 343, 342), (347, 348, 345, 344), (357, 329, 342, 365), (330, 331, 338, 339), (374, 372, 376, 378), (377, 379, 378, 376), (375, 374, 378, 379), (373, 375, 379, 377), (372, 373, 377, 376), (69, 30, 58, 27), (133, 77, 49, 132), (2, 150, 173, 25), (43, 74, 44, 4), (79, 36, 3, 29), (36, 6, 32, 3), (38, 52, 61, 59), (98, 76, 30, 69), (88, 89, 56, 95), (287, 149, 1, 139), (34, 2, 25, 48), (27, 58, 72, 96), (96, 72, 76, 98), (41, 70, 5, 42), (51, 54, 42, 5, 22), (44, 74, 50, 62), (41, 53, 46, 14, 70), (97, 99, 100, 51), (96, 101, 104, 51), (98, 102, 101, 96), (97, 103, 102, 98), (51, 104, 103, 97), (48, 196, 182, 34), (191, 222, 74, 43), (135, 134, 126, 129), (123, 122, 147, 145), (141, 140, 127, 130), (136, 135, 129, 125), (142, 141, 130, 131), (143, 142, 131, 128), (137, 136, 125, 124), (134, 137, 124, 126), (140, 143, 128, 127), (55, 138, 139, 1), (121, 119, 146, 144), (119, 123, 145, 146), (122, 121, 144, 147), (184, 154, 6, 36), (89, 237, 204, 56), (95, 243, 236, 88), (79, 227, 184, 36), (32, 180, 151, 3), (74, 222, 198, 50), (44, 192, 152, 4), (198, 210, 62, 50), (207, 186, 38, 59), (242, 94, 325, 327), (3, 151, 177, 29), (218, 153, 5, 70), (153, 170, 22, 5), (201, 194, 46, 53), (203, 286, 138, 55), (97, 245, 247, 99), (154, 180, 32, 6), (49, 197, 280, 132), (200, 209, 61, 52), (248, 199, 51, 100), (51, 199, 202, 54), (281, 225, 77, 133), (162, 218, 70, 14), (217, 175, 206, 178), (281, 280, 197, 225), (191, 152, 192, 222), (227, 177, 151, 184), (184, 151, 180, 154), (186, 207, 209, 200), (246, 217, 178, 224), (236, 243, 204, 237), (182, 196, 173, 150), (175, 244, 220, 206), (244, 246, 224, 220), (189, 190, 153, 218), (199, 170, 153, 190, 202), (192, 210, 198, 222), (189, 218, 162, 194, 201), (245, 199, 248, 247), (244, 199, 252, 249), (246, 244, 249, 250), (245, 246, 250, 251), (199, 245, 251, 252), (283, 277, 274, 282), (271, 293, 295, 270), (289, 278, 275, 288), (284, 273, 277, 283), (290, 279, 278, 289), (291, 276, 279, 290), (285, 272, 273, 284), (282, 274, 272, 285), (288, 275, 276, 291), (203, 149, 287, 286), (269, 292, 294, 267), (267, 294, 293, 271), (270, 295, 292, 269), (304, 306, 310, 308), (305, 304, 308, 309), (307, 305, 309, 311), (306, 307, 311, 310), (94, 90, 324, 325), (238, 242, 327, 326), (90, 238, 326, 324), (351, 350, 349, 348), (347, 346, 353, 352), (355, 354, 357, 356), (361, 360, 359, 358), (352, 353, 362, 363), (348, 349, 340, 345), (358, 359, 366, 335), (356, 357, 365, 336), (354, 355, 364, 332), (350, 351, 334, 333), (360, 361, 367, 337), (346, 347, 344, 341), (369, 371, 375, 373), (368, 369, 373, 372), (370, 368, 372, 374), (371, 370, 374, 375), (115, 116, 117, 118), (263, 266, 265, 264), (337, 367, 339, 338), (363, 362, 332, 364), (342, 343, 336, 365), (335, 366, 333, 334), (345, 340, 341, 344), (93, 92, 381, 383), (92, 90, 380, 381), (240, 241, 387, 385), (238, 240, 385, 384), (90, 94, 382, 380), (94, 93, 383, 382), (384, 385, 393, 392), (385, 387, 395, 393), (390, 391, 389, 388), (392, 393, 395, 394), (383, 381, 389, 391), (381, 380, 388, 389), (386, 384, 392, 394), (387, 386, 394, 395), (380, 382, 390, 388), (382, 383, 391, 390)])
me_cube_001.polygons.foreach_set('material_index', [0, 1, 1, 1, 1, 1, 1, 1, 1, 1, 1, 1, 1, 1, 1, 1, 1, 1, 1, 1, 1, 1, 1, 1, 3, 1, 1, 1, 1, 1, 1, 1, 1, 1, 1, 1, 1, 1, 1, 1, 1, 1, 1, 1, 1, 1, 1, 1, 1, 1, 1, 1, 1, 1, 1, 1, 1, 1, 1, 1, 1, 1, 1, 1, 1, 1, 1, 1, 1, 1, 1, 1, 1, 1, 1, 1, 1, 1, 1, 1, 1, 3, 1, 1, 1, 1, 1, 1, 1, 1, 1, 1, 1, 1, 1, 1, 1, 1, 1, 1, 1, 1, 1, 1, 1, 1, 2, 2, 2, 2, 2, 2, 2, 2, 2, 2, 2, 2, 2, 2, 2, 2, 2, 2, 2, 2, 2, 2, 2, 2, 2, 2, 2, 2, 2, 2, 2, 2, 2, 2, 2, 2, 2, 2, 2, 2, 2, 2, 2, 2, 2, 2, 2, 2, 2, 2, 2, 2, 2, 2, 2, 2, 2, 2, 2, 2, 2, 2, 2, 2, 2, 2, 2, 2, 2, 2, 2, 2, 2, 2, 2, 2, 2, 2, 2, 2, 2, 2, 2, 2, 2, 2, 2, 2, 2, 2, 2, 2, 2, 2, 2, 2, 2, 2, 2, 2, 2, 2, 2, 2, 2, 2, 2, 2, 2, 2, 2, 2, 2, 2, 2, 2, 2, 2, 2, 2, 2, 2, 2, 2, 2, 2, 2, 2, 2, 2, 2, 2, 2, 2, 2, 2, 2, 2, 2, 2, 2, 2, 2, 2, 2, 2, 2, 2, 2, 2, 2, 2, 3, 3, 3, 3, 3, 3, 3, 3, 3, 3, 3, 3, 3, 3, 3, 3, 3, 3, 3, 3, 3, 3, 3, 3, 3, 3, 3, 3, 3, 3, 3, 3, 3, 3, 3, 3, 3, 3, 3, 3, 3, 3, 3, 3, 3, 3, 3, 3, 3, 3, 3, 3, 3, 3, 3, 3, 3, 3, 3, 3, 3, 3, 3, 3, 3, 3, 3, 3, 3, 3, 3, 3, 3, 3, 3, 3, 3, 3, 3, 3, 3, 3, 3, 3, 3, 3, 3, 3, 3, 3, 3, 3, 3, 3, 3, 3, 3, 3, 3, 3, 3, 3, 3, 3, 3, 3, 3, 3, 3, 3, 3, 3, 3, 3, 3, 3, 4, 4, 5, 5, 5, 5, 5, 3, 3, 3, 3, 3, 3, 2, 2, 2, 2, 2, 2, 2, 2, 2, 2])
me_cube_001.materials.append(mat_screen)
me_cube_001.materials.append(mat_redpaint)
me_cube_001.materials.append(mat_metal)
me_cube_001.materials.append(mat_rubber)
me_cube_001.materials.append(mat_glass)
me_cube_001.materials.append(mat_intake)
me_cube_001.use_remesh_preserve_volume = False
me_cube_001.use_remesh_preserve_attributes = False
me_cube_001.use_mirror_x = True
me_cube_001.update()

# ---- objects
ob_lasercannon = bpy.data.objects.new('LaserCannon', me_cube_005)
ob_missilerack = bpy.data.objects.new('MissileRack', me_cube_012)
ob_railgun = bpy.data.objects.new('RailGun', me_cube_010)
ob_quantumdrive = bpy.data.objects.new('QuantumDrive', me_cube_007)
ob_light = bpy.data.objects.new('Light', me_cube_009)
ob_landinggear = bpy.data.objects.new('LandingGear', me_cube_008)
ob_boosters = bpy.data.objects.new('Boosters', me_cube_006)
ob_thrusters = bpy.data.objects.new('Thrusters', me_cube_004)
ob_wings = bpy.data.objects.new('Wings', me_cube_003)
ob_fuelpack = bpy.data.objects.new('FuelPack', me_cube_002)
ob_canopy = bpy.data.objects.new('Canopy', me_cube_000)
ob_body = bpy.data.objects.new('Body', me_cube_001)

# ---- transforms, parenting, visibility, modifiers, constraints
ob_lasercannon.location = (5.788e-09, 7.188, 0.7079)
ob_lasercannon.lineart.crease_threshold = 0.0
ob_lasercannon.use_mesh_mirror_x = True
ob_missilerack.location = (-6.257, -0.3643, 0.9361)
ob_missilerack.lineart.crease_threshold = 0.0
ob_missilerack.use_mesh_mirror_x = True
ob_railgun.location = (-6.257, -0.3643, 0.9361)
ob_railgun.lineart.crease_threshold = 0.0
ob_railgun.use_mesh_mirror_x = True
ob_quantumdrive.location = (3.19e-07, 5.893, 1.25)
ob_quantumdrive.lineart.crease_threshold = 0.0
ob_quantumdrive.use_mesh_mirror_x = True
ob_light.location = (-9.015e-08, 6.427, 0.5286)
ob_light.lineart.crease_threshold = 0.0
ob_light.use_mesh_mirror_x = True
ob_landinggear.location = (-3.636e-07, -2.544, 0.2942)
ob_landinggear.lineart.crease_threshold = 0.0
ob_landinggear.use_mesh_mirror_x = True
ob_boosters.location = (1.226e-06, -3.868, 0.9192)
ob_boosters.lineart.crease_threshold = 0.0
ob_thrusters.location = (-2.042e-07, -7.004, 1.024)
ob_thrusters.lineart.crease_threshold = 0.0
ob_wings.location = (-5.356e-07, -3.509, 0.9728)
ob_wings.lineart.crease_threshold = 0.0
ob_wings.use_mesh_mirror_x = True
ob_fuelpack.location = (-3.636e-05, 2.31, 1.807)
ob_fuelpack.lineart.crease_threshold = 0.0
ob_canopy.location = (-5.214e-08, -2.838, 2.997)
ob_canopy.lineart.crease_threshold = 0.0
ob_body.location = (5.788e-09, -1.099, 1.012)
ob_body.lineart.crease_threshold = 0.0
ob_body.use_mesh_mirror_x = True

# ---- collection membership
col_collection_1.objects.link(ob_lasercannon)
col_collection_1.objects.link(ob_missilerack)
col_collection_1.objects.link(ob_railgun)
col_collection_1.objects.link(ob_quantumdrive)
col_collection_1.objects.link(ob_light)
col_collection_1.objects.link(ob_landinggear)
col_collection_1.objects.link(ob_boosters)
col_collection_1.objects.link(ob_thrusters)
col_collection_1.objects.link(ob_wings)
col_collection_1.objects.link(ob_fuelpack)
col_collection_1.objects.link(ob_canopy)
col_collection_1.objects.link(ob_body)

# ---- scene / render settings (as saved in the file)
scene.frame_start = 1; scene.frame_end = 250; scene.frame_set(79)
scene.render.engine = 'BLENDER_EEVEE_NEXT'
scene.render.resolution_percentage = 50
scene.render.dither_intensity = 0.0
scene.cycles.use_denoising = False
scene.cycles.samples = 128
scene.cycles.sampling_pattern = 'TABULATED_SOBOL'
scene.cycles.use_adaptive_sampling = False
scene.cycles.use_light_tree = False
scene.cycles.blur_glossy = 0.0
scene.cycles.sample_clamp_indirect = 0.0
scene.view_settings.view_transform = 'Standard'
bpy.context.view_layer.update()

# ---- added for rendering (the .blend has no active camera and no usable light): camera, sun
cam_auto = bpy.data.cameras.new('AutoCamera')
cam_auto.lens = 50.0
cam_auto.sensor_width = 36.0
cam_auto.clip_end = 1000.0
ob_auto_camera = bpy.data.objects.new('AutoCamera', cam_auto)
scene.collection.objects.link(ob_auto_camera)
ob_auto_camera.location = (20.1074, -24.1729, 17.8133)
ob_auto_camera.rotation_euler = (1.09748, -7.21219e-08, 0.694738)
scene.camera = ob_auto_camera
light_auto_sun = bpy.data.lights.new('AutoSun', 'SUN')
light_auto_sun.energy = 3.0
light_auto_sun.angle = 0.0523599
ob_auto_sun = bpy.data.objects.new('AutoSun', light_auto_sun)
scene.collection.objects.link(ob_auto_sun)
ob_auto_sun.rotation_euler = (0.872665, 0.174533, 0.523599)
bpy.context.view_layer.update()

